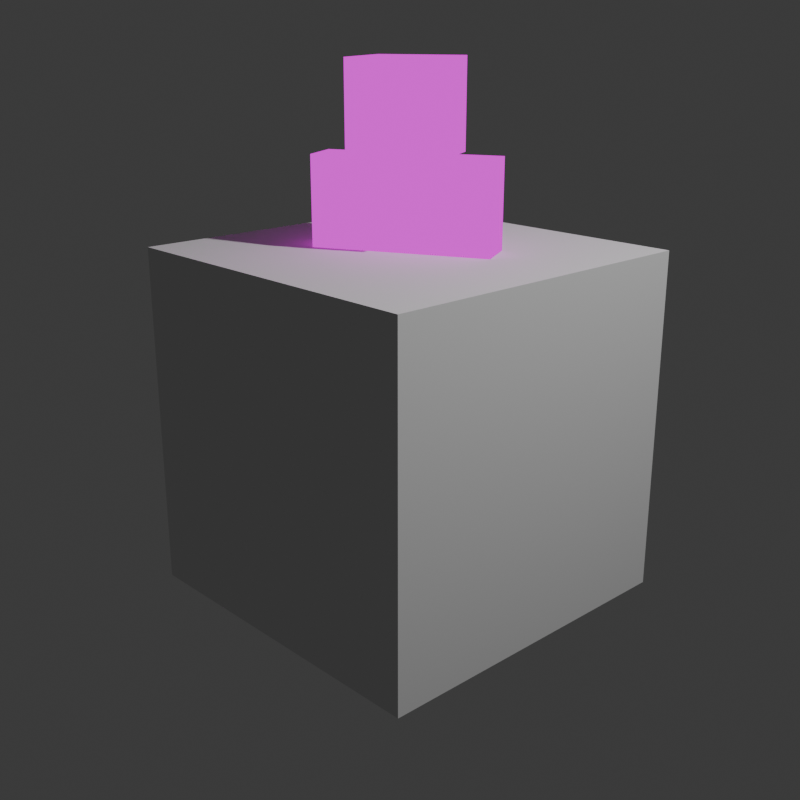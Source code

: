 # Source: scene.blend  (saved by Blender 5.1.29; exported with 4.5.12 LTS)
import bpy
from mathutils import Matrix  # noqa: F401  (used for matrix-valued properties, if any)

bpy.ops.wm.read_factory_settings(use_empty=True)
scene = bpy.context.scene
scene.name = 'Scene'

# ---- collections
col_collection = bpy.data.collections.new('Collection'); scene.collection.children.link(col_collection)
col_wgt = bpy.data.collections.new('WGT'); scene.collection.children.link(col_wgt)

# ---- images (referenced by path relative to the original .blend; pixels are not part of the script)
import os
ASSET_DIR = os.environ.get("B2B_ASSET_DIR", "")  # directory of the original .blend (textures are referenced by path, not embedded)
HERE = os.path.dirname(os.path.abspath(__file__))  # packed textures are extracted next to this script under _unpacked/

def load_image(name, relpath, width, height, colorspace="sRGB"):
    """Load a texture the original file referenced (path relative to the .blend, or extracted next to this script)."""
    p = next((c for c in (os.path.join(HERE, relpath), os.path.join(ASSET_DIR, relpath)) if relpath and os.path.exists(c)), "")
    if p:
        img = bpy.data.images.load(p, check_existing=True)
        img.name = name
    else:  # same state as the original file: an image datablock whose file is absent (Cycles renders it pink)
        img = bpy.data.images.new(name, width, height)
        img.source = "FILE"
        img.filepath = "//" + (relpath or name)
    img.colorspace_settings.name = colorspace
    return img
img_item_sword_taler = load_image('ITEM_SWORD_TALER', 'ITEM_SWORD_TALER.png', 1024, 1024, 'sRGB')
img_ch_0_steve = load_image('CH_0_Steve', 'tex/CH_0_Steve.png', 1024, 1024, 'sRGB')
img_ch_0_steve_f_png = load_image('ch_0_STEVE_F.png', 'tex/ch_0_STEVE_F.png', 1024, 1024, 'sRGB')

# ---- materials (node trees are filled in below, after node groups)
mat_item_sword_taler = bpy.data.materials.new('ITEM_SWORD_TALER')
mat_ch0_steve = bpy.data.materials.new('CH0_steve')
mat_ch0_steve_f = bpy.data.materials.new('CH0_steve_f')

# ---- node groups
ng_geometry_nodes = bpy.data.node_groups.new('Geometry Nodes', 'GeometryNodeTree')
_s = ng_geometry_nodes.interface.new_socket(name='Geometry', in_out='OUTPUT', socket_type='NodeSocketGeometry')
_s = ng_geometry_nodes.interface.new_socket(name='Geometry', in_out='INPUT', socket_type='NodeSocketGeometry')
ng_geometry_nodes.is_modifier = True
_N = ng_geometry_nodes.nodes; _L = ng_geometry_nodes.links
n0 = _N.new('NodeGroupInput'); n0.name = 'Group Input'; n0.location = (-340, 0)
n1 = _N.new('NodeGroupOutput'); n1.name = 'Group Output'; n1.location = (200, 0)
n2 = _N.new('ShaderNodeValue'); n2.name = 'Value'; n2.location = (-218, 133)
n2.label = 'origional'
n2.outputs[0].default_value = 0.0
n3 = _N.new('ShaderNodeValue'); n3.name = 'Value.001'; n3.location = (-223, 67)
n3.label = 'origional'
n3.outputs[0].default_value = 0.0
_L.new(n0.outputs[0], n1.inputs[0])
n1.is_active_output = True

# ---- material node trees
mat_item_sword_taler.use_nodes = True; mat_item_sword_taler.node_tree.nodes.clear()
_N = mat_item_sword_taler.node_tree.nodes; _L = mat_item_sword_taler.node_tree.links
n0 = _N.new('ShaderNodeBsdfPrincipled'); n0.name = 'Principled BSDF'; n0.location = (-80, 120)
n0.inputs[1].default_value = 1.0
n1 = _N.new('ShaderNodeOutputMaterial'); n1.name = 'Material Output'; n1.location = (200, 100)
n2 = _N.new('ShaderNodeTexImage'); n2.name = 'Image Texture'; n2.location = (-385, 118)
n2.image = img_item_sword_taler
n2.interpolation = 'Closest'
_L.new(n0.outputs[0], n1.inputs[0])
_L.new(n2.outputs[1], n0.inputs[4])
_L.new(n2.outputs[0], n0.inputs[0])
n1.is_active_output = True
mat_ch0_steve.use_nodes = True; mat_ch0_steve.node_tree.nodes.clear()
_N = mat_ch0_steve.node_tree.nodes; _L = mat_ch0_steve.node_tree.links
n0 = _N.new('ShaderNodeBsdfPrincipled'); n0.name = 'Principled BSDF'; n0.location = (-200, 100)
n1 = _N.new('ShaderNodeOutputMaterial'); n1.name = 'Material Output'; n1.location = (200, 100)
n2 = _N.new('ShaderNodeTexImage'); n2.name = 'Image Texture'; n2.location = (-562, 111)
n2.image = img_ch_0_steve
n2.interpolation = 'Closest'
_L.new(n2.outputs[0], n1.inputs[0])
n1.is_active_output = True
mat_ch0_steve_f.use_nodes = True; mat_ch0_steve_f.node_tree.nodes.clear()
_N = mat_ch0_steve_f.node_tree.nodes; _L = mat_ch0_steve_f.node_tree.links
n0 = _N.new('ShaderNodeOutputMaterial'); n0.name = 'Material Output'; n0.location = (200, 100)
n1 = _N.new('ShaderNodeTexImage'); n1.name = 'Image Texture'; n1.location = (-482, 104)
n1.image = img_ch_0_steve_f_png
n1.interpolation = 'Closest'
_L.new(n1.outputs[0], n0.inputs[0])
n0.is_active_output = True

# ---- world
world_world = bpy.data.worlds.new('World'); scene.world = world_world
world_world.use_nodes = True; world_world.node_tree.nodes.clear()
_N = world_world.node_tree.nodes; _L = world_world.node_tree.links
n0 = _N.new('ShaderNodeOutputWorld'); n0.name = 'World Output'; n0.location = (200, 100)
n1 = _N.new('ShaderNodeBackground'); n1.name = 'Background'; n1.location = (-200, 100)
n1.inputs[0].default_value = (0.05088, 0.05088, 0.05088, 1.0)
_L.new(n1.outputs[0], n0.inputs[0])
n0.is_active_output = True
world_world.color = (0.05088, 0.05088, 0.05088)
world_world.sun_shadow_jitter_overblur = 0.0

# ---- cameras
cam_camera = bpy.data.cameras.new('Camera')
cam_camera.clip_end = 100.0
cam_camera.ortho_scale = 7.314

# ---- lights
light_light = bpy.data.lights.new('Light', 'POINT')
light_light.energy = 1000.0
light_light.shadow_soft_size = 0.1

# ---- meshes
me_plane_026 = bpy.data.meshes.new('Plane.026')
me_plane_026.from_pydata([(-1.0, -1.0, 0.0), (1.0, -1.0, 0.0), (-1.0, 1.0, 0.0), (1.0, 1.0, 0.0), (1.0, 1.0, 4.657e-10), (-1.0, 1.0, 4.657e-10), (1.0, 2.716, 5.122e-08), (-1.0, 2.716, 5.122e-08)], [], [(0, 1, 3, 2), (7, 5, 4, 6)])
_uv = me_plane_026.uv_layers.new(name='UVMap')
_uv.uv.foreach_set('vector', [0.0, 0.0, 1.0, 0.0, 1.0, 1.0, 0.0, 1.0, 0.0, 0.5625, 0.0, 1.0, 1.0, 1.0, 1.0, 0.5625])
me_plane_026.materials.append(mat_item_sword_taler)
me_plane_026.update()
me_steve_02___default_0_001 = bpy.data.meshes.new('Steve_02 - Default_0.001')
me_steve_02___default_0_001.from_pydata([(-0.2925, -0.1463, 0.8776), (-0.2925, 0.1463, 0.8776), (0.2925, 0.1463, 0.8776), (0.2925, -0.1463, 0.8776), (-0.2925, -0.1463, 1.755), (0.2925, -0.1463, 1.755), (0.2925, 0.1463, 1.755), (-0.2925, 0.1463, 1.755), (-0.2925, -0.2925, 1.755), (-0.2925, 0.2925, 1.755), (0.2925, 0.2925, 1.755), (0.2925, -0.2925, 1.755), (-0.2925, -0.2925, 2.34), (0.2925, -0.2925, 2.34), (0.2925, 0.2925, 2.34), (-0.2925, 0.2925, 2.34), (0.2925, -0.1463, 0.8776), (0.2925, 0.1463, 0.8776), (0.5851, 0.1463, 0.8776), (0.5851, -0.1463, 0.8776), (0.2925, -0.1463, 1.755), (0.5851, -0.1463, 1.755), (0.5851, 0.1463, 1.755), (0.2925, 0.1463, 1.755), (-0.5851, -0.1463, 0.8776), (-0.5851, 0.1463, 0.8776), (-0.2925, 0.1463, 0.8776), (-0.2925, -0.1463, 0.8776), (-0.5851, -0.1463, 1.755), (-0.2925, -0.1463, 1.755), (-0.2925, 0.1463, 1.755), (-0.5851, 0.1463, 1.755), (1.395e-07, -0.1463, -5.009e-08), (1.395e-07, 0.1463, -8.94e-08), (0.2925, 0.1463, -8.94e-08), (0.2925, -0.1463, -5.009e-08), (1.395e-07, -0.1463, 0.8776), (0.2925, -0.1463, 0.8776), (0.2925, 0.1463, 0.8776), (1.395e-07, 0.1463, 0.8776), (-0.2925, -0.1463, -5.009e-08), (-0.2925, 0.1463, -8.94e-08), (1.395e-07, 0.1463, -8.94e-08), (1.395e-07, -0.1463, -5.009e-08), (-0.2925, -0.1463, 0.8776), (1.395e-07, -0.1463, 0.8776), (1.395e-07, 0.1463, 0.8776), (-0.2925, 0.1463, 0.8776), (1.49e-07, 0.2925, 1.755), (1.49e-07, -0.2925, 1.755), (1.49e-07, -0.2925, 2.34), (1.49e-07, 0.2925, 2.34), (-0.2925, 0.2925, 2.048), (0.2925, 0.2925, 2.048), (-0.2925, -0.2925, 2.048), (0.2925, -0.2925, 2.048), (1.49e-07, -0.2925, 2.048), (1.49e-07, 0.2925, 2.048), (1.49e-07, -0.2925, 1.902), (1.49e-07, 0.2925, 1.902), (-0.2925, 0.2925, 1.902), (0.2925, 0.2925, 1.902), (-0.2925, -0.2925, 1.902), (0.2925, -0.2925, 1.902), (-0.2925, 0.2925, 1.975), (0.2925, 0.2925, 1.975), (-0.2925, -0.2925, 1.975), (0.2925, -0.2925, 1.975), (1.49e-07, -0.2925, 1.975), (1.49e-07, 0.2925, 1.975), (0.1463, 0.2925, 1.755), (0.1463, -0.2925, 1.755), (0.1463, -0.2925, 2.34), (0.1463, 0.2925, 2.34), (0.1463, -0.2925, 2.048), (0.1463, 0.2925, 2.048), (0.1463, -0.2925, 1.902), (0.1463, 0.2925, 1.902), (0.1463, 0.2925, 1.975), (0.1463, -0.2925, 1.975), (0.07314, 0.2925, 2.34), (0.07314, 0.2925, 2.048), (0.07314, 0.2925, 1.902), (0.07314, 0.2925, 1.975), (0.07314, 0.2925, 1.755), (0.07314, -0.2925, 1.755), (0.07314, -0.2925, 2.34), (0.07314, -0.2925, 2.048), (0.07314, -0.2925, 1.902), (0.07314, -0.2925, 1.975), (-0.1463, 0.2925, 2.34), (-0.1463, 0.2925, 1.755), (-0.1463, -0.2925, 1.755), (-0.1463, -0.2925, 2.34), (-0.1463, 0.2925, 2.048), (-0.1463, -0.2925, 2.048), (-0.1463, 0.2925, 1.902), (-0.1463, -0.2925, 1.902), (-0.1463, -0.2925, 1.975), (-0.1463, 0.2925, 1.975), (-0.07314, 0.2925, 1.755), (-0.07314, -0.2925, 1.755), (-0.07314, -0.2925, 2.34), (-0.07314, -0.2925, 2.048), (-0.07314, -0.2925, 1.902), (-0.07314, -0.2925, 1.975), (-0.07314, 0.2925, 2.34), (-0.07314, 0.2925, 2.048), (-0.07314, 0.2925, 1.902), (-0.07314, 0.2925, 1.975), (-0.2194, 0.2925, 2.34), (-0.2194, 0.2925, 2.048), (-0.2194, 0.2925, 1.902), (-0.2194, 0.2925, 1.975), (-0.2194, 0.2925, 1.755), (-0.2194, -0.2925, 1.755), (-0.2194, -0.2925, 2.34), (-0.2194, -0.2925, 2.048), (-0.2194, -0.2925, 1.902), (-0.2194, -0.2925, 1.975), (1.49e-07, -0.2925, 1.828), (1.49e-07, 0.2925, 1.828), (-0.2925, 0.2925, 1.828), (0.2925, 0.2925, 1.828), (-0.2925, -0.2925, 1.828), (0.2925, -0.2925, 1.828), (0.1463, -0.2925, 1.828), (0.1463, 0.2925, 1.828), (0.07314, 0.2925, 1.828), (0.07314, -0.2925, 1.828), (-0.1463, 0.2925, 1.828), (-0.1463, -0.2925, 1.828), (-0.07314, -0.2925, 1.828), (-0.07314, 0.2925, 1.828), (-0.2194, 0.2925, 1.828), (-0.2194, -0.2925, 1.828), (0.2194, 0.2925, 1.755), (0.2194, -0.2925, 1.755), (0.2194, -0.2925, 2.34), (0.2194, -0.2925, 2.048), (0.2194, -0.2925, 1.902), (0.2194, -0.2925, 1.975), (0.2194, 0.2925, 2.34), (0.2194, 0.2925, 2.048), (0.2194, 0.2925, 1.902), (0.2194, 0.2925, 1.975), (0.2194, -0.2925, 1.828), (0.2194, 0.2925, 1.828), (0.1463, -0.295, 2.048), (0.1463, -0.295, 1.975), (0.07314, -0.295, 1.975), (0.07314, -0.295, 2.048), (1.49e-07, 0.2925, 2.194), (1.49e-07, -0.2925, 2.194), (0.2925, -0.2925, 2.194), (-0.2925, -0.2925, 2.194), (0.2925, 0.2925, 2.194), (-0.2925, 0.2925, 2.194), (0.2194, -0.295, 2.048), (0.2194, -0.295, 1.975), (0.1463, 0.2925, 2.194), (0.1463, -0.2925, 2.194), (0.07314, 0.2925, 2.194), (0.07314, -0.2925, 2.194), (-0.1463, -0.2925, 2.194), (-0.1463, 0.2925, 2.194), (-0.07314, -0.2925, 2.194), (-0.07314, 0.2925, 2.194), (-0.2194, 0.2925, 2.194), (-0.2194, -0.2925, 2.194), (0.2194, -0.2925, 2.194), (0.2194, 0.2925, 2.194), (-0.2925, 0.2925, 2.267), (0.2925, 0.2925, 2.267), (-0.2925, -0.2925, 2.267), (0.2925, -0.2925, 2.267), (0.1463, 0.2925, 2.267), (1.49e-07, 0.2925, 2.267), (1.49e-07, -0.2925, 2.267), (0.1463, -0.2925, 2.267), (0.07314, 0.2925, 2.267), (0.07314, -0.2925, 2.267), (-0.1463, -0.2925, 2.267), (-0.1463, 0.2925, 2.267), (-0.07314, -0.2925, 2.267), (-0.07314, 0.2925, 2.267), (-0.2194, 0.2925, 2.267), (-0.2194, -0.2925, 2.267), (0.2194, -0.2925, 2.267), (0.2194, 0.2925, 2.267), (1.49e-07, -0.1422, 2.048), (0.1463, -0.1422, 2.048), (0.07314, -0.1422, 2.048), (-0.1463, -0.1422, 2.048), (-0.07314, -0.1422, 2.048), (-0.2194, -0.1422, 2.048), (0.2194, -0.1422, 2.048), (1.49e-07, -0.1422, 2.194), (0.1463, -0.1422, 2.194), (0.07314, -0.1422, 2.194), (-0.1463, -0.1422, 2.194), (-0.07314, -0.1422, 2.194), (-0.2194, -0.1422, 2.194), (0.2194, -0.1422, 2.194), (-0.07314, -0.2973, 1.828), (0.07314, -0.2973, 1.828), (1.565e-07, -0.2973, 1.828), (-0.1463, -0.2973, 1.828), (0.1463, -0.2973, 1.828), (0.1463, -0.2973, 2.048), (0.1463, -0.2973, 1.975), (0.07314, -0.2973, 2.048), (0.07314, -0.2973, 1.975), (1.49e-07, -0.1422, 2.121), (0.1463, -0.1422, 2.121), (0.07314, -0.1422, 2.121), (-0.1463, -0.1422, 2.121), (-0.07314, -0.1422, 2.121), (-0.2194, -0.1422, 2.121), (0.2194, -0.1422, 2.121), (-0.1463, -0.2973, 1.755), (-0.07314, -0.2973, 1.755), (1.565e-07, -0.2973, 1.755), (0.07314, -0.2973, 1.755), (0.1463, -0.2973, 1.755), (1.49e-07, -0.08321, 2.141), (0.1463, -0.08321, 2.141), (0.07314, -0.08321, 2.141), (-0.1463, -0.08321, 2.141), (-0.07314, -0.08321, 2.141), (-0.2194, -0.08321, 2.141), (0.2194, -0.08321, 2.141), (-0.2194, -0.08321, 2.068), (-0.1463, -0.08321, 2.068), (-0.07314, -0.08321, 2.068), (1.49e-07, -0.08321, 2.068), (0.07314, -0.08321, 2.068), (0.1463, -0.08321, 2.068), (0.2194, -0.08321, 2.068), (0.07314, -0.2973, 1.902), (0.1463, -0.2973, 1.902), (-0.07314, -0.2973, 1.902), (-0.1463, -0.2973, 1.902), (0.1463, -0.295, 2.048), (0.07314, -0.295, 2.048), (0.2194, -0.295, 2.048), (0.1463, -0.295, 2.121), (0.07314, -0.295, 2.121), (0.2194, -0.295, 2.121), (-0.1463, -0.295, 2.048), (-0.1463, -0.295, 1.975), (-0.07314, -0.295, 1.975), (-0.07314, -0.295, 2.048), (-0.2194, -0.295, 2.048), (-0.2194, -0.295, 1.975), (-0.1463, -0.2973, 2.048), (-0.1463, -0.2973, 1.975), (-0.07314, -0.2973, 2.048), (-0.07314, -0.2973, 1.975), (-0.1463, -0.2973, 2.048), (-0.07314, -0.2973, 2.048), (-0.2194, -0.2973, 2.048), (-0.1463, -0.2973, 2.121), (-0.07314, -0.2973, 2.121), (-0.2194, -0.2973, 2.121)], [], [(30, 31, 28, 29), (34, 35, 32, 33), (110, 15, 12, 116), (22, 21, 19, 18), (6, 7, 4, 5), (123, 125, 11, 10), (147, 123, 10, 136), (135, 124, 8, 115), (29, 28, 24, 27), (6, 5, 3, 2), (5, 4, 0, 3), (20, 23, 17, 16), (7, 6, 2, 1), (21, 20, 16, 19), (36, 39, 33, 32), (124, 122, 9, 8), (22, 23, 20, 21), (30, 29, 27, 26), (42, 43, 40, 41), (18, 19, 16, 17), (46, 47, 44, 45), (38, 39, 36, 37), (4, 7, 1, 0), (114, 115, 8, 9), (2, 3, 0, 1), (38, 37, 35, 34), (28, 31, 25, 24), (37, 36, 32, 35), (46, 45, 43, 42), (23, 22, 18, 17), (26, 27, 24, 25), (31, 30, 26, 25), (44, 47, 41, 40), (45, 44, 40, 43), (39, 38, 34, 33), (47, 46, 42, 41), (84, 85, 49, 48), (129, 120, 49, 85), (133, 121, 48, 100), (80, 51, 50, 86), (167, 152, 57, 107), (163, 153, 56, 87), (155, 157, 52, 54), (169, 155, 54, 117), (171, 156, 53, 143), (156, 154, 55, 53), (109, 69, 59, 108), (89, 68, 58, 88), (66, 64, 60, 62), (119, 66, 62, 118), (145, 65, 61, 144), (65, 67, 63, 61), (53, 55, 67, 65), (143, 53, 65, 145), (117, 54, 66, 119), (54, 52, 64, 66), (87, 56, 68, 89), (107, 57, 69, 109), (139, 74, 79, 141), (81, 75, 78, 83), (83, 78, 77, 82), (141, 79, 76, 140), (162, 160, 75, 81), (170, 161, 74, 139), (142, 73, 72, 138), (146, 126, 71, 137), (136, 137, 71, 70), (128, 127, 70, 84), (121, 128, 84, 48), (152, 162, 81, 57), (69, 83, 82, 59), (57, 81, 83, 69), (74, 87, 89, 79), (79, 89, 88, 76), (161, 163, 87, 74), (73, 80, 86, 72), (126, 129, 85, 71), (70, 71, 85, 84), (111, 94, 99, 113), (103, 95, 98, 105), (105, 98, 97, 104), (113, 99, 96, 112), (166, 164, 95, 103), (168, 165, 94, 111), (134, 130, 91, 114), (100, 101, 92, 91), (132, 131, 92, 101), (106, 90, 93, 102), (51, 106, 102, 50), (120, 132, 101, 49), (48, 49, 101, 100), (153, 166, 103, 56), (68, 105, 104, 58), (56, 103, 105, 68), (94, 107, 109, 99), (99, 109, 108, 96), (165, 167, 107, 94), (130, 133, 100, 91), (122, 134, 114, 9), (157, 168, 111, 52), (64, 113, 112, 60), (52, 111, 113, 64), (95, 117, 119, 98), (98, 119, 118, 97), (164, 169, 117, 95), (91, 92, 115, 114), (131, 135, 115, 92), (90, 110, 116, 93), (97, 118, 135, 131), (60, 112, 134, 122), (96, 108, 133, 130), (58, 104, 132, 120), (104, 97, 131, 132), (112, 96, 130, 134), (76, 88, 129, 126), (59, 82, 128, 121), (82, 77, 127, 128), (140, 76, 126, 146), (108, 59, 121, 133), (88, 58, 120, 129), (62, 60, 122, 124), (118, 62, 124, 135), (144, 61, 123, 147), (61, 63, 125, 123), (77, 144, 147, 127), (63, 140, 146, 125), (10, 11, 137, 136), (125, 146, 137, 11), (14, 142, 138, 13), (154, 170, 139, 55), (67, 141, 140, 63), (55, 139, 141, 67), (75, 143, 145, 78), (78, 145, 144, 77), (160, 171, 143, 75), (127, 147, 136, 70), (158, 148, 149, 159), (149, 148, 151, 150), (176, 189, 171, 160), (175, 188, 170, 154), (182, 187, 169, 164), (172, 186, 168, 157), (183, 185, 167, 165), (178, 184, 166, 153), (186, 183, 165, 168), (184, 182, 164, 166), (179, 181, 163, 161), (177, 180, 162, 152), (188, 179, 161, 170), (180, 176, 160, 162), (173, 175, 154, 156), (189, 173, 156, 171), (187, 174, 155, 169), (174, 172, 157, 155), (181, 178, 153, 163), (185, 177, 152, 167), (106, 51, 177, 185), (86, 50, 178, 181), (12, 15, 172, 174), (116, 12, 174, 187), (142, 14, 173, 189), (14, 13, 175, 173), (80, 73, 176, 180), (138, 72, 179, 188), (51, 80, 180, 177), (72, 86, 181, 179), (102, 93, 182, 184), (110, 90, 183, 186), (50, 102, 184, 178), (90, 106, 185, 183), (15, 110, 186, 172), (93, 116, 187, 182), (13, 138, 188, 175), (73, 142, 189, 176), (215, 213, 190, 192), (219, 214, 191, 196), (214, 215, 192, 191), (217, 216, 193, 194), (213, 217, 194, 190), (216, 218, 195, 193), (204, 207, 220, 221), (205, 206, 222, 223), (208, 205, 223, 224), (206, 204, 221, 222), (209, 211, 212, 210), (200, 202, 218, 216), (197, 201, 217, 213), (201, 200, 216, 217), (198, 199, 215, 214), (203, 198, 214, 219), (199, 197, 213, 215), (228, 230, 232, 233), (225, 229, 234, 235), (229, 228, 233, 234), (226, 227, 236, 237), (231, 226, 237, 238), (227, 225, 235, 236), (205, 208, 240, 239), (207, 204, 241, 242), (246, 247, 244, 243), (248, 246, 243, 245), (253, 254, 250, 249), (250, 251, 252, 249), (255, 256, 258, 257), (262, 264, 261, 259), (263, 262, 259, 260)])
me_steve_02___default_0_001.polygons.foreach_set('material_index', [0, 0, 0, 0, 0, 0, 0, 0, 0, 0, 0, 0, 0, 0, 0, 0, 0, 0, 0, 0, 0, 0, 0, 0, 0, 0, 0, 0, 0, 0, 0, 0, 0, 0, 0, 0, 0, 0, 0, 0, 0, 0, 0, 0, 0, 0, 0, 0, 0, 0, 0, 0, 0, 0, 0, 0, 0, 0, 0, 0, 0, 0, 0, 0, 0, 0, 0, 0, 0, 0, 0, 0, 0, 0, 0, 0, 0, 0, 0, 0, 0, 0, 0, 0, 0, 0, 0, 0, 0, 0, 0, 0, 0, 0, 0, 0, 0, 0, 0, 0, 0, 0, 0, 0, 0, 0, 0, 0, 0, 0, 0, 0, 0, 0, 0, 0, 0, 0, 0, 0, 0, 0, 0, 0, 0, 0, 0, 0, 0, 0, 0, 0, 0, 0, 0, 0, 1, 1, 0, 0, 0, 0, 0, 0, 0, 0, 0, 0, 0, 0, 0, 0, 0, 0, 0, 0, 0, 0, 0, 0, 0, 0, 0, 0, 0, 0, 0, 0, 0, 0, 0, 0, 0, 0, 0, 0, 0, 0, 0, 0, 1, 1, 1, 1, 1, 0, 0, 0, 0, 0, 0, 0, 0, 0, 0, 0, 0, 1, 1, 1, 1, 1, 1, 1, 1, 1])
_uv = me_steve_02___default_0_001.uv_layers.new(name='UVMap')
_uv.uv.foreach_set('vector', [0.625, 0.25, 0.5625, 0.25, 0.5625, 0.1875, 0.625, 0.1875, 0.4375, 0.25, 0.4375, 0.1875, 0.375, 0.1875, 0.375, 0.25, 0.1406, 1.0, 0.125, 1.0, 0.125, 0.875, 0.1406, 0.875, 0.8125, 0.6875, 0.75, 0.6875, 0.75, 0.5, 0.8125, 0.5, 0.4375, 0.75, 0.3125, 0.75, 0.3125, 0.6875, 0.4375, 0.6875, 0.375, 0.7656, 0.25, 0.7656, 0.25, 0.75, 0.375, 0.75, 0.3906, 0.7656, 0.375, 0.7656, 0.375, 0.75, 0.3906, 0.75, 0.1406, 0.7656, 0.125, 0.7656, 0.125, 0.75, 0.1406, 0.75, 0.625, 0.1875, 0.5625, 0.1875, 0.5625, 0.0, 0.625, 0.0, 0.5, 0.6875, 0.4375, 0.6875, 0.4375, 0.5, 0.5, 0.5, 0.4375, 0.6875, 0.3125, 0.6875, 0.3125, 0.5, 0.4375, 0.5, 0.6875, 0.6875, 0.625, 0.6875, 0.625, 0.5, 0.6875, 0.5, 0.625, 0.6875, 0.5, 0.6875, 0.5, 0.5, 0.625, 0.5, 0.75, 0.6875, 0.6875, 0.6875, 0.6875, 0.5, 0.75, 0.5, 0.3125, 0.1875, 0.25, 0.1875, 0.25, 0.0, 0.3125, 0.0, 0.125, 0.7656, 0.0, 0.7656, 0.0, 0.75, 0.125, 0.75, 0.75, 0.75, 0.6875, 0.75, 0.6875, 0.6875, 0.75, 0.6875, 0.6875, 0.1875, 0.625, 0.1875, 0.625, 0.0, 0.6875, 0.0, 0.1875, 0.75, 0.1875, 0.6875, 0.125, 0.6875, 0.125, 0.75, 0.8125, 0.75, 0.8125, 0.6875, 0.75, 0.6875, 0.75, 0.75, 0.125, 0.75, 0.0625, 0.75, 0.0625, 0.6875, 0.125, 0.6875, 0.375, 0.25, 0.3125, 0.25, 0.3125, 0.1875, 0.375, 0.1875, 0.3125, 0.6875, 0.25, 0.6875, 0.25, 0.5, 0.3125, 0.5, 0.375, 0.9844, 0.25, 0.9844, 0.25, 1.0, 0.375, 1.0, 0.125, 0.625, 0.125, 0.6875, 0.25, 0.6875, 0.25, 0.625, 0.4375, 0.1875, 0.375, 0.1875, 0.375, 0.0, 0.4375, 0.0, 0.5625, 0.1875, 0.5, 0.1875, 0.5, 0.0, 0.5625, 0.0, 0.375, 0.1875, 0.3125, 0.1875, 0.3125, 0.0, 0.375, 0.0, 0.1875, 0.6875, 0.125, 0.6875, 0.125, 0.5, 0.1875, 0.5, 0.875, 0.6875, 0.8125, 0.6875, 0.8125, 0.5, 0.875, 0.5, 0.6875, 0.25, 0.6875, 0.1875, 0.625, 0.1875, 0.625, 0.25, 0.75, 0.1875, 0.6875, 0.1875, 0.6875, 0.0, 0.75, 0.0, 0.0625, 0.6875, 0.0, 0.6875, 0.0, 0.5, 0.0625, 0.5, 0.125, 0.6875, 0.0625, 0.6875, 0.0625, 0.5, 0.125, 0.5, 0.5, 0.1875, 0.4375, 0.1875, 0.4375, 0.0, 0.5, 0.0, 0.25, 0.6875, 0.1875, 0.6875, 0.1875, 0.5, 0.25, 0.5, 0.375, 0.9219, 0.25, 0.9219, 0.25, 0.9375, 0.375, 0.9375, 0.2031, 0.7656, 0.1875, 0.7656, 0.1875, 0.75, 0.2031, 0.75, 0.4531, 0.7656, 0.4375, 0.7656, 0.4375, 0.75, 0.4531, 0.75, 0.2031, 1.0, 0.1875, 1.0, 0.1875, 0.875, 0.2031, 0.875, 0.4531, 0.8438, 0.4375, 0.8438, 0.4375, 0.8125, 0.4531, 0.8125, 0.2031, 0.8438, 0.1875, 0.8438, 0.1875, 0.8125, 0.2031, 0.8125, 0.125, 0.8438, 0.0, 0.8438, 0.0, 0.8125, 0.125, 0.8125, 0.1406, 0.8438, 0.125, 0.8438, 0.125, 0.8125, 0.1406, 0.8125, 0.3906, 0.8438, 0.375, 0.8438, 0.375, 0.8125, 0.3906, 0.8125, 0.375, 0.8438, 0.25, 0.8438, 0.25, 0.8125, 0.375, 0.8125, 0.4531, 0.7969, 0.4375, 0.7969, 0.4375, 0.7812, 0.4531, 0.7812, 0.2031, 0.7969, 0.1875, 0.7969, 0.1875, 0.7812, 0.2031, 0.7812, 0.125, 0.7969, 0.0, 0.7969, 0.0, 0.7812, 0.125, 0.7812, 0.1406, 0.7969, 0.125, 0.7969, 0.125, 0.7812, 0.1406, 0.7812, 0.3906, 0.7969, 0.375, 0.7969, 0.375, 0.7812, 0.3906, 0.7812, 0.375, 0.7969, 0.25, 0.7969, 0.25, 0.7812, 0.375, 0.7812, 0.375, 0.8125, 0.25, 0.8125, 0.25, 0.7969, 0.375, 0.7969, 0.3906, 0.8125, 0.375, 0.8125, 0.375, 0.7969, 0.3906, 0.7969, 0.1406, 0.8125, 0.125, 0.8125, 0.125, 0.7969, 0.1406, 0.7969, 0.125, 0.8125, 0.0, 0.8125, 0.0, 0.7969, 0.125, 0.7969, 0.2031, 0.8125, 0.1875, 0.8125, 0.1875, 0.7969, 0.2031, 0.7969, 0.4531, 0.8125, 0.4375, 0.8125, 0.4375, 0.7969, 0.4531, 0.7969, 0.2344, 0.8125, 0.2188, 0.8125, 0.2188, 0.7969, 0.2344, 0.7969, 0.4219, 0.8125, 0.4062, 0.8125, 0.4062, 0.7969, 0.4219, 0.7969, 0.4219, 0.7969, 0.4062, 0.7969, 0.4062, 0.7812, 0.4219, 0.7812, 0.2344, 0.7969, 0.2188, 0.7969, 0.2188, 0.7812, 0.2344, 0.7812, 0.4219, 0.8438, 0.4062, 0.8438, 0.4062, 0.8125, 0.4219, 0.8125, 0.2344, 0.8438, 0.2188, 0.8438, 0.2188, 0.8125, 0.2344, 0.8125, 0.2344, 1.0, 0.2188, 1.0, 0.2188, 0.875, 0.2344, 0.875, 0.2344, 0.7656, 0.2188, 0.7656, 0.2188, 0.75, 0.2344, 0.75, 0.375, 0.8906, 0.25, 0.8906, 0.25, 0.9062, 0.375, 0.9062, 0.4219, 0.7656, 0.4062, 0.7656, 0.4062, 0.75, 0.4219, 0.75, 0.4375, 0.7656, 0.4219, 0.7656, 0.4219, 0.75, 0.4375, 0.75, 0.4375, 0.8438, 0.4219, 0.8438, 0.4219, 0.8125, 0.4375, 0.8125, 0.4375, 0.7969, 0.4219, 0.7969, 0.4219, 0.7812, 0.4375, 0.7812, 0.4375, 0.8125, 0.4219, 0.8125, 0.4219, 0.7969, 0.4375, 0.7969, 0.2188, 0.8125, 0.2031, 0.8125, 0.2031, 0.7969, 0.2188, 0.7969, 0.2188, 0.7969, 0.2031, 0.7969, 0.2031, 0.7812, 0.2188, 0.7812, 0.2188, 0.8438, 0.2031, 0.8438, 0.2031, 0.8125, 0.2188, 0.8125, 0.2188, 1.0, 0.2031, 1.0, 0.2031, 0.875, 0.2188, 0.875, 0.2188, 0.7656, 0.2031, 0.7656, 0.2031, 0.75, 0.2188, 0.75, 0.375, 0.9062, 0.25, 0.9062, 0.25, 0.9219, 0.375, 0.9219, 0.4844, 0.8125, 0.4688, 0.8125, 0.4688, 0.7969, 0.4844, 0.7969, 0.1719, 0.8125, 0.1562, 0.8125, 0.1562, 0.7969, 0.1719, 0.7969, 0.1719, 0.7969, 0.1562, 0.7969, 0.1562, 0.7812, 0.1719, 0.7812, 0.4844, 0.7969, 0.4688, 0.7969, 0.4688, 0.7812, 0.4844, 0.7812, 0.1719, 0.8438, 0.1562, 0.8438, 0.1562, 0.8125, 0.1719, 0.8125, 0.4844, 0.8438, 0.4688, 0.8438, 0.4688, 0.8125, 0.4844, 0.8125, 0.4844, 0.7656, 0.4688, 0.7656, 0.4688, 0.75, 0.4844, 0.75, 0.375, 0.9531, 0.25, 0.9531, 0.25, 0.9688, 0.375, 0.9688, 0.1719, 0.7656, 0.1562, 0.7656, 0.1562, 0.75, 0.1719, 0.75, 0.1719, 1.0, 0.1562, 1.0, 0.1562, 0.875, 0.1719, 0.875, 0.1875, 1.0, 0.1719, 1.0, 0.1719, 0.875, 0.1875, 0.875, 0.1875, 0.7656, 0.1719, 0.7656, 0.1719, 0.75, 0.1875, 0.75, 0.375, 0.9375, 0.25, 0.9375, 0.25, 0.9531, 0.375, 0.9531, 0.1875, 0.8438, 0.1719, 0.8438, 0.1719, 0.8125, 0.1875, 0.8125, 0.1875, 0.7969, 0.1719, 0.7969, 0.1719, 0.7812, 0.1875, 0.7812, 0.1875, 0.8125, 0.1719, 0.8125, 0.1719, 0.7969, 0.1875, 0.7969, 0.4688, 0.8125, 0.4531, 0.8125, 0.4531, 0.7969, 0.4688, 0.7969, 0.4688, 0.7969, 0.4531, 0.7969, 0.4531, 0.7812, 0.4688, 0.7812, 0.4688, 0.8438, 0.4531, 0.8438, 0.4531, 0.8125, 0.4688, 0.8125, 0.4688, 0.7656, 0.4531, 0.7656, 0.4531, 0.75, 0.4688, 0.75, 0.5, 0.7656, 0.4844, 0.7656, 0.4844, 0.75, 0.5, 0.75, 0.5, 0.8438, 0.4844, 0.8438, 0.4844, 0.8125, 0.5, 0.8125, 0.5, 0.7969, 0.4844, 0.7969, 0.4844, 0.7812, 0.5, 0.7812, 0.5, 0.8125, 0.4844, 0.8125, 0.4844, 0.7969, 0.5, 0.7969, 0.1562, 0.8125, 0.1406, 0.8125, 0.1406, 0.7969, 0.1562, 0.7969, 0.1562, 0.7969, 0.1406, 0.7969, 0.1406, 0.7812, 0.1562, 0.7812, 0.1562, 0.8438, 0.1406, 0.8438, 0.1406, 0.8125, 0.1562, 0.8125, 0.375, 0.9688, 0.25, 0.9688, 0.25, 0.9844, 0.375, 0.9844, 0.1562, 0.7656, 0.1406, 0.7656, 0.1406, 0.75, 0.1562, 0.75, 0.1562, 1.0, 0.1406, 1.0, 0.1406, 0.875, 0.1562, 0.875, 0.1562, 0.7812, 0.1406, 0.7812, 0.1406, 0.7656, 0.1562, 0.7656, 0.5, 0.7812, 0.4844, 0.7812, 0.4844, 0.7656, 0.5, 0.7656, 0.4688, 0.7812, 0.4531, 0.7812, 0.4531, 0.7656, 0.4688, 0.7656, 0.1875, 0.7812, 0.1719, 0.7812, 0.1719, 0.7656, 0.1875, 0.7656, 0.1719, 0.7812, 0.1562, 0.7812, 0.1562, 0.7656, 0.1719, 0.7656, 0.4844, 0.7812, 0.4688, 0.7812, 0.4688, 0.7656, 0.4844, 0.7656, 0.2188, 0.7812, 0.2031, 0.7812, 0.2031, 0.7656, 0.2188, 0.7656, 0.4375, 0.7812, 0.4219, 0.7812, 0.4219, 0.7656, 0.4375, 0.7656, 0.4219, 0.7812, 0.4062, 0.7812, 0.4062, 0.7656, 0.4219, 0.7656, 0.2344, 0.7812, 0.2188, 0.7812, 0.2188, 0.7656, 0.2344, 0.7656, 0.4531, 0.7812, 0.4375, 0.7812, 0.4375, 0.7656, 0.4531, 0.7656, 0.2031, 0.7812, 0.1875, 0.7812, 0.1875, 0.7656, 0.2031, 0.7656, 0.125, 0.7812, 0.0, 0.7812, 0.0, 0.7656, 0.125, 0.7656, 0.1406, 0.7812, 0.125, 0.7812, 0.125, 0.7656, 0.1406, 0.7656, 0.3906, 0.7812, 0.375, 0.7812, 0.375, 0.7656, 0.3906, 0.7656, 0.375, 0.7812, 0.25, 0.7812, 0.25, 0.7656, 0.375, 0.7656, 0.4062, 0.7812, 0.3906, 0.7812, 0.3906, 0.7656, 0.4062, 0.7656, 0.25, 0.7812, 0.2344, 0.7812, 0.2344, 0.7656, 0.25, 0.7656, 0.375, 0.875, 0.25, 0.875, 0.25, 0.8906, 0.375, 0.8906, 0.25, 0.7656, 0.2344, 0.7656, 0.2344, 0.75, 0.25, 0.75, 0.25, 1.0, 0.2344, 1.0, 0.2344, 0.875, 0.25, 0.875, 0.25, 0.8438, 0.2344, 0.8438, 0.2344, 0.8125, 0.25, 0.8125, 0.25, 0.7969, 0.2344, 0.7969, 0.2344, 0.7812, 0.25, 0.7812, 0.25, 0.8125, 0.2344, 0.8125, 0.2344, 0.7969, 0.25, 0.7969, 0.4062, 0.8125, 0.3906, 0.8125, 0.3906, 0.7969, 0.4062, 0.7969, 0.4062, 0.7969, 0.3906, 0.7969, 0.3906, 0.7812, 0.4062, 0.7812, 0.4062, 0.8438, 0.3906, 0.8438, 0.3906, 0.8125, 0.4062, 0.8125, 0.4062, 0.7656, 0.3906, 0.7656, 0.3906, 0.75, 0.4062, 0.75, 0.2344, 0.7969, 0.2188, 0.7969, 0.2188, 0.8125, 0.2344, 0.8125, 0.2188, 0.8125, 0.2188, 0.7969, 0.2188, 0.7969, 0.2188, 0.8125, 0.4062, 0.8594, 0.3906, 0.8594, 0.3906, 0.8438, 0.4062, 0.8438, 0.25, 0.8594, 0.2344, 0.8594, 0.2344, 0.8438, 0.25, 0.8438, 0.1562, 0.8594, 0.1406, 0.8594, 0.1406, 0.8438, 0.1562, 0.8438, 0.5, 0.8594, 0.4844, 0.8594, 0.4844, 0.8438, 0.5, 0.8438, 0.4688, 0.8594, 0.4531, 0.8594, 0.4531, 0.8438, 0.4688, 0.8438, 0.1875, 0.8594, 0.1719, 0.8594, 0.1719, 0.8438, 0.1875, 0.8438, 0.4844, 0.8594, 0.4688, 0.8594, 0.4688, 0.8438, 0.4844, 0.8438, 0.1719, 0.8594, 0.1562, 0.8594, 0.1562, 0.8438, 0.1719, 0.8438, 0.2188, 0.8594, 0.2031, 0.8594, 0.2031, 0.8438, 0.2188, 0.8438, 0.4375, 0.8594, 0.4219, 0.8594, 0.4219, 0.8438, 0.4375, 0.8438, 0.2344, 0.8594, 0.2188, 0.8594, 0.2188, 0.8438, 0.2344, 0.8438, 0.4219, 0.8594, 0.4062, 0.8594, 0.4062, 0.8438, 0.4219, 0.8438, 0.375, 0.8594, 0.25, 0.8594, 0.25, 0.8438, 0.375, 0.8438, 0.3906, 0.8594, 0.375, 0.8594, 0.375, 0.8438, 0.3906, 0.8438, 0.1406, 0.8594, 0.125, 0.8594, 0.125, 0.8438, 0.1406, 0.8438, 0.125, 0.8594, 0.0, 0.8594, 0.0, 0.8438, 0.125, 0.8438, 0.2031, 0.8594, 0.1875, 0.8594, 0.1875, 0.8438, 0.2031, 0.8438, 0.4531, 0.8594, 0.4375, 0.8594, 0.4375, 0.8438, 0.4531, 0.8438, 0.4531, 0.875, 0.4375, 0.875, 0.4375, 0.8594, 0.4531, 0.8594, 0.2031, 0.875, 0.1875, 0.875, 0.1875, 0.8594, 0.2031, 0.8594, 0.125, 0.875, 0.0, 0.875, 0.0, 0.8594, 0.125, 0.8594, 0.1406, 0.875, 0.125, 0.875, 0.125, 0.8594, 0.1406, 0.8594, 0.3906, 0.875, 0.375, 0.875, 0.375, 0.8594, 0.3906, 0.8594, 0.375, 0.875, 0.25, 0.875, 0.25, 0.8594, 0.375, 0.8594, 0.4219, 0.875, 0.4062, 0.875, 0.4062, 0.8594, 0.4219, 0.8594, 0.2344, 0.875, 0.2188, 0.875, 0.2188, 0.8594, 0.2344, 0.8594, 0.4375, 0.875, 0.4219, 0.875, 0.4219, 0.8594, 0.4375, 0.8594, 0.2188, 0.875, 0.2031, 0.875, 0.2031, 0.8594, 0.2188, 0.8594, 0.1719, 0.875, 0.1562, 0.875, 0.1562, 0.8594, 0.1719, 0.8594, 0.4844, 0.875, 0.4688, 0.875, 0.4688, 0.8594, 0.4844, 0.8594, 0.1875, 0.875, 0.1719, 0.875, 0.1719, 0.8594, 0.1875, 0.8594, 0.4688, 0.875, 0.4531, 0.875, 0.4531, 0.8594, 0.4688, 0.8594, 0.5, 0.875, 0.4844, 0.875, 0.4844, 0.8594, 0.5, 0.8594, 0.1562, 0.875, 0.1406, 0.875, 0.1406, 0.8594, 0.1562, 0.8594, 0.25, 0.875, 0.2344, 0.875, 0.2344, 0.8594, 0.25, 0.8594, 0.4062, 0.875, 0.3906, 0.875, 0.3906, 0.8594, 0.4062, 0.8594, 0.2031, 0.1719, 0.1875, 0.1719, 0.1875, 0.1875, 0.2031, 0.1875, 0.2344, 0.1719, 0.2188, 0.1719, 0.2188, 0.1875, 0.2344, 0.1875, 0.2188, 0.1719, 0.2031, 0.1719, 0.2031, 0.1875, 0.2188, 0.1875, 0.1719, 0.1719, 0.1562, 0.1719, 0.1562, 0.1875, 0.1719, 0.1875, 0.1875, 0.1719, 0.1719, 0.1719, 0.1719, 0.1875, 0.1875, 0.1875, 0.1562, 0.1719, 0.1406, 0.1719, 0.1406, 0.1875, 0.1562, 0.1875, 0.1719, 0.7656, 0.1562, 0.7656, 0.1562, 0.75, 0.1719, 0.75, 0.2031, 0.7656, 0.1875, 0.7656, 0.1875, 0.75, 0.2031, 0.75, 0.2188, 0.7656, 0.2031, 0.7656, 0.2031, 0.75, 0.2188, 0.75, 0.1875, 0.7656, 0.1719, 0.7656, 0.1719, 0.75, 0.1875, 0.75, 0.2188, 0.7969, 0.2031, 0.7969, 0.2031, 0.8125, 0.2188, 0.8125, 0.1562, 0.1562, 0.1406, 0.1562, 0.1406, 0.1719, 0.1562, 0.1719, 0.1875, 0.1562, 0.1719, 0.1562, 0.1719, 0.1719, 0.1875, 0.1719, 0.1719, 0.1562, 0.1562, 0.1562, 0.1562, 0.1719, 0.1719, 0.1719, 0.2188, 0.1562, 0.2031, 0.1562, 0.2031, 0.1719, 0.2188, 0.1719, 0.2344, 0.1562, 0.2188, 0.1562, 0.2188, 0.1719, 0.2344, 0.1719, 0.2031, 0.1562, 0.1875, 0.1562, 0.1875, 0.1719, 0.2031, 0.1719, 0.1562, 0.1406, 0.1406, 0.1406, 0.1406, 0.1562, 0.1562, 0.1562, 0.1875, 0.1406, 0.1719, 0.1406, 0.1719, 0.1562, 0.1875, 0.1562, 0.1719, 0.1406, 0.1562, 0.1406, 0.1562, 0.1562, 0.1719, 0.1562, 0.2188, 0.1406, 0.2031, 0.1406, 0.2031, 0.1562, 0.2188, 0.1562, 0.2344, 0.1406, 0.2188, 0.1406, 0.2188, 0.1562, 0.2344, 0.1562, 0.2031, 0.1406, 0.1875, 0.1406, 0.1875, 0.1562, 0.2031, 0.1562, 0.2031, 0.7656, 0.2188, 0.7656, 0.2188, 0.7812, 0.2031, 0.7812, 0.1562, 0.7656, 0.1719, 0.7656, 0.1719, 0.7812, 0.1562, 0.7812, 0.2188, 0.8438, 0.2031, 0.8438, 0.2031, 0.8594, 0.2188, 0.8594, 0.2344, 0.8438, 0.2188, 0.8438, 0.2188, 0.8594, 0.2344, 0.8594, 0.2188, 0.7969, 0.2188, 0.8125, 0.2344, 0.8125, 0.2344, 0.7969, 0.2344, 0.8125, 0.2188, 0.8125, 0.2188, 0.7969, 0.2344, 0.7969, 0.1562, 0.7969, 0.1562, 0.8125, 0.1719, 0.8125, 0.1719, 0.7969, 0.1562, 0.8438, 0.1406, 0.8438, 0.1406, 0.8594, 0.1562, 0.8594, 0.1719, 0.8438, 0.1562, 0.8438, 0.1562, 0.8594, 0.1719, 0.8594])
me_steve_02___default_0_001.materials.append(mat_ch0_steve)
me_steve_02___default_0_001.materials.append(mat_ch0_steve_f)
me_steve_02___default_0_001.update()
me_steve_02___default_0_001.normals_split_custom_set([tuple(v) for v in zip(*[iter([0.0, 0.0, 1.0, 0.0, 0.0, 1.0, 0.0, 0.0, 1.0, 0.0, 0.0, 1.0, 0.0, -1.344e-07, -1.0, 0.0, -1.344e-07, -1.0, 0.0, -1.344e-07, -1.0, 0.0, -1.344e-07, -1.0, 0.0, 0.0, 1.0, 0.0, 0.0, 1.0, 0.0, 0.0, 1.0, 0.0, 0.0, 1.0, 1.0, 0.0, 0.0, 1.0, 0.0, 0.0, 1.0, 0.0, 0.0, 1.0, 0.0, 0.0, 0.0, 0.0, 1.0, 0.0, 0.0, 1.0, 0.0, 0.0, 1.0, 0.0, 0.0, 1.0, 1.0, 0.0, 0.0, 1.0, 0.0, 0.0, 1.0, 0.0, 0.0, 1.0, 0.0, 0.0, 0.0, 1.0, 0.0, 0.0, 1.0, 0.0, 0.0, 1.0, 0.0, 0.0, 1.0, 0.0, 0.0, -1.0, 0.0, 0.0, -1.0, 0.0, 0.0, -1.0, 0.0, 0.0, -1.0, 0.0, 0.0, -1.0, 1.451e-07, 0.0, -1.0, 1.451e-07, 0.0, -1.0, 1.451e-07, 0.0, -1.0, 1.451e-07, 1.0, 0.0, 0.0, 1.0, 0.0, 0.0, 1.0, 0.0, 0.0, 1.0, 0.0, 0.0, 0.0, -1.0, 1.306e-07, 0.0, -1.0, 1.306e-07, 0.0, -1.0, 1.306e-07, 0.0, -1.0, 1.306e-07, -1.0, 0.0, 0.0, -1.0, 0.0, 0.0, -1.0, 0.0, 0.0, -1.0, 0.0, 0.0, 0.0, 1.0, -1.451e-07, 0.0, 1.0, -1.451e-07, 0.0, 1.0, -1.451e-07, 0.0, 1.0, -1.451e-07, 0.0, -1.0, 1.306e-07, 0.0, -1.0, 1.306e-07, 0.0, -1.0, 1.306e-07, 0.0, -1.0, 1.306e-07, -1.0, -2.136e-14, 0.0, -1.0, -2.136e-14, 0.0, -1.0, -2.136e-14, 0.0, -1.0, -2.136e-14, 0.0, -1.0, 0.0, 0.0, -1.0, 0.0, 0.0, -1.0, 0.0, 0.0, -1.0, 0.0, 0.0, 0.0, 0.0, 1.0, 0.0, 0.0, 1.0, 0.0, 0.0, 1.0, 0.0, 0.0, 1.0, 1.0, 0.0, 0.0, 1.0, 0.0, 0.0, 1.0, 0.0, 0.0, 1.0, 0.0, 0.0, 0.0, -1.344e-07, -1.0, 0.0, -1.344e-07, -1.0, 0.0, -1.344e-07, -1.0, 0.0, -1.344e-07, -1.0, 0.0, 0.0, -1.0, 0.0, 0.0, -1.0, 0.0, 0.0, -1.0, 0.0, 0.0, -1.0, 0.0, 0.0, 1.0, 0.0, 0.0, 1.0, 0.0, 0.0, 1.0, 0.0, 0.0, 1.0, 0.0, 0.0, 1.0, 0.0, 0.0, 1.0, 0.0, 0.0, 1.0, 0.0, 0.0, 1.0, -1.0, 0.0, 0.0, -1.0, 0.0, 0.0, -1.0, 0.0, 0.0, -1.0, 0.0, 0.0, 0.0, 0.0, -1.0, 0.0, 0.0, -1.0, 0.0, 0.0, -1.0, 0.0, 0.0, -1.0, 0.0, 0.0, -1.0, 0.0, 0.0, -1.0, 0.0, 0.0, -1.0, 0.0, 0.0, -1.0, 1.0, 4.479e-08, 0.0, 1.0, 4.479e-08, 0.0, 1.0, 4.479e-08, 0.0, 1.0, 4.479e-08, 0.0, -1.0, 0.0, 0.0, -1.0, 0.0, 0.0, -1.0, 0.0, 0.0, -1.0, 0.0, 0.0, -1.384e-14, -1.0, 1.306e-07, -1.384e-14, -1.0, 1.306e-07, -1.384e-14, -1.0, 1.306e-07, -1.384e-14, -1.0, 1.306e-07, 1.0, 2.136e-14, 0.0, 1.0, 2.136e-14, 0.0, 1.0, 2.136e-14, 0.0, 1.0, 2.136e-14, 0.0, 0.0, 1.0, -1.451e-07, 0.0, 1.0, -1.451e-07, 0.0, 1.0, -1.451e-07, 0.0, 1.0, -1.451e-07, 0.0, 0.0, -1.0, 0.0, 0.0, -1.0, 0.0, 0.0, -1.0, 0.0, 0.0, -1.0, 0.0, 1.0, -1.306e-07, 0.0, 1.0, -1.306e-07, 0.0, 1.0, -1.306e-07, 0.0, 1.0, -1.306e-07, -1.0, 4.479e-08, 0.0, -1.0, 4.479e-08, 0.0, -1.0, 4.479e-08, 0.0, -1.0, 4.479e-08, 0.0, 0.0, -1.0, 1.306e-07, 0.0, -1.0, 1.306e-07, 0.0, -1.0, 1.306e-07, 0.0, -1.0, 1.306e-07, 1.384e-14, 1.0, -1.451e-07, 1.384e-14, 1.0, -1.451e-07, 1.384e-14, 1.0, -1.451e-07, 1.384e-14, 1.0, -1.451e-07, 0.0, 1.0, -1.451e-07, 0.0, 1.0, -1.451e-07, 0.0, 1.0, -1.451e-07, 0.0, 1.0, -1.451e-07, 0.0, 0.0, -1.0, 0.0, 0.0, -1.0, 0.0, 0.0, -1.0, 0.0, 0.0, -1.0, 0.0, -1.0, 0.0, 0.0, -1.0, 0.0, 0.0, -1.0, 0.0, 0.0, -1.0, 0.0, 0.0, 1.0, 0.0, 0.0, 1.0, 0.0, 0.0, 1.0, 0.0, 0.0, 1.0, 0.0, 0.0, 0.0, 1.0, 0.0, 0.0, 1.0, 0.0, 0.0, 1.0, 0.0, 0.0, 1.0, 0.0, 1.0, -1.741e-07, 0.0, 1.0, -1.741e-07, 0.0, 1.0, -1.741e-07, 0.0, 1.0, -1.741e-07, 0.0, -1.0, 0.0, 0.0, -1.0, 0.0, 0.0, -1.0, 0.0, 0.0, -1.0, 0.0, -1.0, 0.0, 0.0, -1.0, 0.0, 0.0, -1.0, 0.0, 0.0, -1.0, 0.0, 0.0, 0.0, -1.0, 0.0, 0.0, -1.0, 0.0, 0.0, -1.0, 0.0, 0.0, -1.0, 0.0, 0.0, 1.0, -1.741e-07, 0.0, 1.0, -1.741e-07, 0.0, 1.0, -1.741e-07, 0.0, 1.0, -1.741e-07, 1.0, 0.0, 0.0, 1.0, 0.0, 0.0, 1.0, 0.0, 0.0, 1.0, 0.0, 0.0, 0.0, 1.0, -6.965e-07, 0.0, 1.0, -6.965e-07, 0.0, 1.0, -6.965e-07, 0.0, 1.0, -6.965e-07, 0.0, -1.0, 3.482e-07, 0.0, -1.0, 3.482e-07, 0.0, -1.0, 3.482e-07, 0.0, -1.0, 3.482e-07, -1.0, 0.0, 0.0, -1.0, 0.0, 0.0, -1.0, 0.0, 0.0, -1.0, 0.0, 0.0, 0.0, -1.0, 3.482e-07, 0.0, -1.0, 3.482e-07, 0.0, -1.0, 3.482e-07, 0.0, -1.0, 3.482e-07, 0.0, 1.0, -3.482e-07, 0.0, 1.0, -3.482e-07, 0.0, 1.0, -3.482e-07, 0.0, 1.0, -3.482e-07, 1.0, 0.0, 0.0, 1.0, 0.0, 0.0, 1.0, 0.0, 0.0, 1.0, 0.0, 0.0, 1.0, 0.0, 0.0, 1.0, 0.0, 0.0, 1.0, 0.0, 0.0, 1.0, 0.0, 0.0, 0.0, 1.0, 0.0, 0.0, 1.0, 0.0, 0.0, 1.0, 0.0, 0.0, 1.0, 0.0, 0.0, -1.0, 0.0, 0.0, -1.0, 0.0, 0.0, -1.0, 0.0, 0.0, -1.0, 0.0, -1.0, 0.0, 0.0, -1.0, 0.0, 0.0, -1.0, 0.0, 0.0, -1.0, 0.0, 0.0, 0.0, -1.0, 0.0, 0.0, -1.0, 0.0, 0.0, -1.0, 0.0, 0.0, -1.0, 0.0, 0.0, 1.0, 0.0, 0.0, 1.0, 0.0, 0.0, 1.0, 0.0, 0.0, 1.0, 0.0, 0.0, -1.0, 0.0, 0.0, -1.0, 0.0, 0.0, -1.0, 0.0, 0.0, -1.0, 0.0, 0.0, 1.0, 0.0, 0.0, 1.0, 0.0, 0.0, 1.0, 0.0, 0.0, 1.0, 0.0, 0.0, 1.0, -6.965e-07, 0.0, 1.0, -6.965e-07, 0.0, 1.0, -6.965e-07, 0.0, 1.0, -6.965e-07, 0.0, -1.0, 3.482e-07, 0.0, -1.0, 3.482e-07, 0.0, -1.0, 3.482e-07, 0.0, -1.0, 3.482e-07, 0.0, 1.0, -1.741e-07, 0.0, 1.0, -1.741e-07, 0.0, 1.0, -1.741e-07, 0.0, 1.0, -1.741e-07, 0.0, -1.0, 0.0, 0.0, -1.0, 0.0, 0.0, -1.0, 0.0, 0.0, -1.0, 0.0, 0.0, 0.0, 1.0, 0.0, 0.0, 1.0, 0.0, 0.0, 1.0, 0.0, 0.0, 1.0, 0.0, -1.0, 0.0, 0.0, -1.0, 0.0, 0.0, -1.0, 0.0, 0.0, -1.0, 0.0, 0.0, 0.0, -1.0, 0.0, 0.0, -1.0, 0.0, 0.0, -1.0, 0.0, 0.0, -1.0, 0.0, 1.0, 0.0, 0.0, 1.0, 0.0, 0.0, 1.0, 0.0, 0.0, 1.0, 0.0, 0.0, 1.0, 0.0, 0.0, 1.0, 0.0, 0.0, 1.0, 0.0, 0.0, 1.0, 0.0, 0.0, 1.0, -1.741e-07, 0.0, 1.0, -1.741e-07, 0.0, 1.0, -1.741e-07, 0.0, 1.0, -1.741e-07, 0.0, 1.0, -6.965e-07, 0.0, 1.0, -6.965e-07, 0.0, 1.0, -6.965e-07, 0.0, 1.0, -6.965e-07, 0.0, 1.0, 0.0, 0.0, 1.0, 0.0, 0.0, 1.0, 0.0, 0.0, 1.0, 0.0, 0.0, -1.0, 0.0, 0.0, -1.0, 0.0, 0.0, -1.0, 0.0, 0.0, -1.0, 0.0, 0.0, -1.0, 3.482e-07, 0.0, -1.0, 3.482e-07, 0.0, -1.0, 3.482e-07, 0.0, -1.0, 3.482e-07, 0.0, -1.0, 0.0, 0.0, -1.0, 0.0, 0.0, -1.0, 0.0, 0.0, -1.0, 0.0, 0.0, 0.0, 1.0, 0.0, 0.0, 1.0, 0.0, 0.0, 1.0, 0.0, 0.0, 1.0, 0.0, -1.0, 0.0, 0.0, -1.0, 0.0, 0.0, -1.0, 0.0, 0.0, -1.0, 0.0, 0.0, 0.0, -1.0, 0.0, 0.0, -1.0, 0.0, 0.0, -1.0, 0.0, 0.0, -1.0, 0.0, 1.0, 0.0, 0.0, 1.0, 0.0, 0.0, 1.0, 0.0, 0.0, 1.0, 0.0, 0.0, -1.0, 0.0, 0.0, -1.0, 0.0, 0.0, -1.0, 0.0, 0.0, -1.0, 0.0, 0.0, -1.0, 3.482e-07, 0.0, -1.0, 3.482e-07, 0.0, -1.0, 3.482e-07, 0.0, -1.0, 3.482e-07, 0.0, 1.0, -3.482e-07, 0.0, 1.0, -3.482e-07, 0.0, 1.0, -3.482e-07, 0.0, 1.0, -3.482e-07, 0.0, -1.0, 0.0, 0.0, -1.0, 0.0, 0.0, -1.0, 0.0, 0.0, -1.0, 0.0, 0.0, 1.0, -3.482e-07, 0.0, 1.0, -3.482e-07, 0.0, 1.0, -3.482e-07, 0.0, 1.0, -3.482e-07, 0.0, 1.0, 0.0, 0.0, 1.0, 0.0, 0.0, 1.0, 0.0, 0.0, 1.0, 0.0, 0.0, 0.0, -1.0, 0.0, 0.0, -1.0, 0.0, 0.0, -1.0, 0.0, 0.0, -1.0, 0.0, -1.0, 0.0, 0.0, -1.0, 0.0, 0.0, -1.0, 0.0, 0.0, -1.0, 0.0, 0.0, 0.0, 1.0, 0.0, 0.0, 1.0, 0.0, 0.0, 1.0, 0.0, 0.0, 1.0, 0.0, 0.0, 1.0, 0.0, 0.0, 1.0, 0.0, 0.0, 1.0, 0.0, 0.0, 1.0, 0.0, -1.0, 0.0, 0.0, -1.0, 0.0, 0.0, -1.0, 0.0, 0.0, -1.0, 0.0, 0.0, 0.0, -1.0, 0.0, 0.0, -1.0, 0.0, 0.0, -1.0, 0.0, 0.0, -1.0, 0.0, -1.0, 0.0, 0.0, -1.0, 0.0, 0.0, -1.0, 0.0, 0.0, -1.0, 0.0, 0.0, -1.0, 3.482e-07, 0.0, -1.0, 3.482e-07, 0.0, -1.0, 3.482e-07, 0.0, -1.0, 3.482e-07, 0.0, -1.0, 0.0, 0.0, -1.0, 0.0, 0.0, -1.0, 0.0, 0.0, -1.0, 0.0, 0.0, 1.0, 0.0, 0.0, 1.0, 0.0, 0.0, 1.0, 0.0, 0.0, 1.0, 0.0, 0.0, 1.0, -6.965e-07, 0.0, 1.0, -6.965e-07, 0.0, 1.0, -6.965e-07, 0.0, 1.0, -6.965e-07, 0.0, 1.0, -1.741e-07, 0.0, 1.0, -1.741e-07, 0.0, 1.0, -1.741e-07, 0.0, 1.0, -1.741e-07, 0.0, 1.0, 0.0, 0.0, 1.0, 0.0, 0.0, 1.0, 0.0, 0.0, 1.0, 0.0, 0.0, 1.0, 0.0, 0.0, 1.0, 0.0, 0.0, 1.0, 0.0, 0.0, 1.0, 0.0, 0.0, 1.0, -1.741e-07, 0.0, 1.0, -1.741e-07, 0.0, 1.0, -1.741e-07, 0.0, 1.0, -1.741e-07, 0.0, 1.0, -3.482e-07, 0.0, 1.0, -3.482e-07, 0.0, 1.0, -3.482e-07, 0.0, 1.0, -3.482e-07, 0.0, 1.0, 0.0, 0.0, 1.0, 0.0, 0.0, 1.0, 0.0, 0.0, 1.0, 0.0, 0.0, -1.0, 0.0, 0.0, -1.0, 0.0, 0.0, -1.0, 0.0, 0.0, -1.0, 0.0, 0.0, -1.0, 3.482e-07, 0.0, -1.0, 3.482e-07, 0.0, -1.0, 3.482e-07, 0.0, -1.0, 3.482e-07, 0.0, -1.0, 0.0, 0.0, -1.0, 0.0, 0.0, -1.0, 0.0, 0.0, -1.0, 0.0, 0.0, 0.0, -1.0, 0.0, 0.0, -1.0, 0.0, 0.0, -1.0, 0.0, 0.0, -1.0, 0.0, -1.0, 0.0, 0.0, -1.0, 0.0, 0.0, -1.0, 0.0, 0.0, -1.0, 0.0, 0.0, 0.0, 1.0, 0.0, 0.0, 1.0, 0.0, 0.0, 1.0, 0.0, 0.0, 1.0, 0.0, -1.0, 3.482e-07, 0.0, -1.0, 3.482e-07, 0.0, -1.0, 3.482e-07, 0.0, -1.0, 3.482e-07, 0.0, 1.0, -6.965e-07, 0.0, 1.0, -6.965e-07, 0.0, 1.0, -6.965e-07, 0.0, 1.0, -6.965e-07, 0.0, 1.0, -3.482e-07, 0.0, 1.0, -3.482e-07, 0.0, 1.0, -3.482e-07, 0.0, 1.0, -3.482e-07, 0.0, -1.0, 3.482e-07, 0.0, -1.0, 3.482e-07, 0.0, -1.0, 3.482e-07, 0.0, -1.0, 3.482e-07, 0.0, -1.0, 3.482e-07, 0.0, -1.0, 3.482e-07, 0.0, -1.0, 3.482e-07, 0.0, -1.0, 3.482e-07, 0.0, 1.0, -3.482e-07, 0.0, 1.0, -3.482e-07, 0.0, 1.0, -3.482e-07, 0.0, 1.0, -3.482e-07, 0.0, -1.0, 3.482e-07, 0.0, -1.0, 3.482e-07, 0.0, -1.0, 3.482e-07, 0.0, -1.0, 3.482e-07, 0.0, 1.0, -3.482e-07, 0.0, 1.0, -3.482e-07, 0.0, 1.0, -3.482e-07, 0.0, 1.0, -3.482e-07, 0.0, 1.0, -3.482e-07, 0.0, 1.0, -3.482e-07, 0.0, 1.0, -3.482e-07, 0.0, 1.0, -3.482e-07, 0.0, -1.0, 3.482e-07, 0.0, -1.0, 3.482e-07, 0.0, -1.0, 3.482e-07, 0.0, -1.0, 3.482e-07, 0.0, 1.0, -3.482e-07, 0.0, 1.0, -3.482e-07, 0.0, 1.0, -3.482e-07, 0.0, 1.0, -3.482e-07, 0.0, -1.0, 3.482e-07, 0.0, -1.0, 3.482e-07, 0.0, -1.0, 3.482e-07, 0.0, -1.0, 3.482e-07, -1.0, 0.0, 0.0, -1.0, 0.0, 0.0, -1.0, 0.0, 0.0, -1.0, 0.0, 0.0, 0.0, -1.0, 3.482e-07, 0.0, -1.0, 3.482e-07, 0.0, -1.0, 3.482e-07, 0.0, -1.0, 3.482e-07, 0.0, 1.0, -6.965e-07, 0.0, 1.0, -6.965e-07, 0.0, 1.0, -6.965e-07, 0.0, 1.0, -6.965e-07, 1.0, 0.0, 0.0, 1.0, 0.0, 0.0, 1.0, 0.0, 0.0, 1.0, 0.0, 0.0, 0.0, 1.0, -3.482e-07, 0.0, 1.0, -3.482e-07, 0.0, 1.0, -3.482e-07, 0.0, 1.0, -3.482e-07, 0.0, -1.0, 3.482e-07, 0.0, -1.0, 3.482e-07, 0.0, -1.0, 3.482e-07, 0.0, -1.0, 3.482e-07, 0.0, 0.0, -1.0, 0.0, 0.0, -1.0, 0.0, 0.0, -1.0, 0.0, 0.0, -1.0, 0.0, -1.0, 0.0, 0.0, -1.0, 0.0, 0.0, -1.0, 0.0, 0.0, -1.0, 0.0, 0.0, 0.0, 1.0, 0.0, 0.0, 1.0, 0.0, 0.0, 1.0, 0.0, 0.0, 1.0, 0.0, -1.0, 0.0, 0.0, -1.0, 0.0, 0.0, -1.0, 0.0, 0.0, -1.0, 0.0, 0.0, -1.0, 3.482e-07, 0.0, -1.0, 3.482e-07, 0.0, -1.0, 3.482e-07, 0.0, -1.0, 3.482e-07, 0.0, -1.0, 0.0, 0.0, -1.0, 0.0, 0.0, -1.0, 0.0, 0.0, -1.0, 0.0, 0.0, 1.0, 0.0, 0.0, 1.0, 0.0, 0.0, 1.0, 0.0, 0.0, 1.0, 0.0, 0.0, 1.0, -3.482e-07, 0.0, 1.0, -3.482e-07, 0.0, 1.0, -3.482e-07, 0.0, 1.0, -3.482e-07, 0.0, 1.0, -3.482e-07, 0.0, 1.0, -3.482e-07, 0.0, 1.0, -3.482e-07, 0.0, 1.0, -3.482e-07, 0.0, 1.0, 0.0, 0.0, 1.0, 0.0, 0.0, 1.0, 0.0, 0.0, 1.0, 0.0, 0.0, -1.0, 0.0, 0.0, -1.0, 0.0, 0.0, -1.0, 0.0, 0.0, -1.0, 0.0, 0.0, -1.0, 0.0, 0.0, -1.0, 0.0, 0.0, -1.0, 0.0, 0.0, -1.0, 0.0, 0.0, 1.0, -3.482e-07, 0.0, 1.0, -3.482e-07, 0.0, 1.0, -3.482e-07, 0.0, 1.0, -3.482e-07, 0.0, -1.0, 0.0, 0.0, -1.0, 0.0, 0.0, -1.0, 0.0, 0.0, -1.0, 0.0, 0.0, -1.0, 0.0, 0.0, -1.0, 0.0, 0.0, -1.0, 0.0, 0.0, -1.0, 0.0, 0.0, 1.0, -3.482e-07, 0.0, 1.0, -3.482e-07, 0.0, 1.0, -3.482e-07, 0.0, 1.0, -3.482e-07, 0.0, 1.0, -3.482e-07, 0.0, 1.0, -3.482e-07, 0.0, 1.0, -3.482e-07, 0.0, 1.0, -3.482e-07, 0.0, -1.0, 0.0, 0.0, -1.0, 0.0, 0.0, -1.0, 0.0, 0.0, -1.0, 0.0, 0.0, 1.0, -3.482e-07, 0.0, 1.0, -3.482e-07, 0.0, 1.0, -3.482e-07, 0.0, 1.0, -3.482e-07, 0.0, -1.0, 0.0, 0.0, -1.0, 0.0, 0.0, -1.0, 0.0, 0.0, -1.0, 0.0, 0.0, -1.0, 0.0, 0.0, -1.0, 0.0, 0.0, -1.0, 0.0, 0.0, -1.0, 0.0, 0.0, 1.0, -3.482e-07, 0.0, 1.0, -3.482e-07, 0.0, 1.0, -3.482e-07, 0.0, 1.0, -3.482e-07, 0.0, -1.0, 0.0, 0.0, -1.0, 0.0, 0.0, -1.0, 0.0, 0.0, -1.0, 0.0, 0.0, 1.0, -3.482e-07, 0.0, 1.0, -3.482e-07, 0.0, 1.0, -3.482e-07, 0.0, 1.0, -3.482e-07, 1.0, 0.0, 0.0, 1.0, 0.0, 0.0, 1.0, 0.0, 0.0, 1.0, 0.0, 0.0, 0.0, 1.0, -3.482e-07, 0.0, 1.0, -3.482e-07, 0.0, 1.0, -3.482e-07, 0.0, 1.0, -3.482e-07, 0.0, -1.0, 0.0, 0.0, -1.0, 0.0, 0.0, -1.0, 0.0, 0.0, -1.0, 0.0, -1.0, 0.0, 0.0, -1.0, 0.0, 0.0, -1.0, 0.0, 0.0, -1.0, 0.0, 0.0, 0.0, -1.0, 0.0, 0.0, -1.0, 0.0, 0.0, -1.0, 0.0, 0.0, -1.0, 0.0, 0.0, 1.0, -3.482e-07, 0.0, 1.0, -3.482e-07, 0.0, 1.0, -3.482e-07, 0.0, 1.0, -3.482e-07, 0.0, 1.0, 0.0, 0.0, 1.0, 0.0, 0.0, 1.0, 0.0, 0.0, 1.0, 0.0, 0.0, -1.0, 3.482e-07, 0.0, -1.0, 3.482e-07, 0.0, -1.0, 3.482e-07, 0.0, -1.0, 3.482e-07, -1.0, 0.0, 0.0, -1.0, 0.0, 0.0, -1.0, 0.0, 0.0, -1.0, 0.0, 0.0, 0.0, -1.0, 3.482e-07, 0.0, -1.0, 3.482e-07, 0.0, -1.0, 3.482e-07, 0.0, -1.0, 3.482e-07, 0.0, 1.0, 0.0, 0.0, 1.0, 0.0, 0.0, 1.0, 0.0, 0.0, 1.0, 0.0, 1.0, 0.0, 0.0, 1.0, 0.0, 0.0, 1.0, 0.0, 0.0, 1.0, 0.0, 0.0, 0.0, 1.0, 0.0, 0.0, 1.0, 0.0, 0.0, 1.0, 0.0, 0.0, 1.0, 0.0, 0.0, -1.0, 3.482e-07, 0.0, -1.0, 3.482e-07, 0.0, -1.0, 3.482e-07, 0.0, -1.0, 3.482e-07, 0.0, 1.0, 0.0, 0.0, 1.0, 0.0, 0.0, 1.0, 0.0, 0.0, 1.0, 0.0, 0.0, -1.0, 3.482e-07, 0.0, -1.0, 3.482e-07, 0.0, -1.0, 3.482e-07, 0.0, -1.0, 3.482e-07, 0.0, -1.0, 3.482e-07, 0.0, -1.0, 3.482e-07, 0.0, -1.0, 3.482e-07, 0.0, -1.0, 3.482e-07, 0.0, 1.0, 0.0, 0.0, 1.0, 0.0, 0.0, 1.0, 0.0, 0.0, 1.0, 0.0, 0.0, -1.0, 3.482e-07, 0.0, -1.0, 3.482e-07, 0.0, -1.0, 3.482e-07, 0.0, -1.0, 3.482e-07, 0.0, 1.0, 0.0, 0.0, 1.0, 0.0, 0.0, 1.0, 0.0, 0.0, 1.0, 0.0, 0.0, 1.0, 0.0, 0.0, 1.0, 0.0, 0.0, 1.0, 0.0, 0.0, 1.0, 0.0, 0.0, -1.0, 3.482e-07, 0.0, -1.0, 3.482e-07, 0.0, -1.0, 3.482e-07, 0.0, -1.0, 3.482e-07, 0.0, -1.0, 3.482e-07, 0.0, -1.0, 3.482e-07, 0.0, -1.0, 3.482e-07, 0.0, -1.0, 3.482e-07, 0.0, 1.0, 0.0, 0.0, 1.0, 0.0, 0.0, 1.0, 0.0, 0.0, 1.0, 0.0, 0.0, -1.0, 0.0, 0.0, -1.0, 0.0, 0.0, -1.0, 0.0, 0.0, -1.0, 0.0, 0.0, -1.0, 0.0, 0.0, -1.0, 0.0, 0.0, -1.0, 0.0, 0.0, -1.0, 0.0, 0.0, -1.0, 0.0, 0.0, -1.0, 0.0, 0.0, -1.0, 0.0, 0.0, -1.0, 0.0, 0.0, -1.0, 0.0, 0.0, -1.0, 0.0, 0.0, -1.0, 0.0, 0.0, -1.0, 0.0, 0.0, -1.0, 0.0, 0.0, -1.0, 0.0, 0.0, -1.0, 0.0, 0.0, -1.0, 0.0, 0.0, -1.0, 0.0, 0.0, -1.0, 0.0, 0.0, -1.0, 0.0, 0.0, -1.0, 0.0, 0.0, -1.0, 0.0, 0.0, -1.0, 0.0, 0.0, -1.0, 0.0, 0.0, -1.0, 0.0, 0.0, -1.0, 0.0, 0.0, -1.0, 0.0, 0.0, -1.0, 0.0, 0.0, -1.0, 0.0, 0.0, -1.0, 0.0, 0.0, -1.0, 0.0, 0.0, -1.0, 0.0, 0.0, -1.0, 0.0, 0.0, -1.0, 0.0, 0.0, -1.0, 0.0, 0.0, -1.0, 0.0, 0.0, -1.0, 0.0, 0.0, -1.0, 0.0, 0.0, -1.0, 0.0, 0.0, -1.0, 0.0, 0.0, -1.0, 0.0, 0.0, -1.0, 0.0, 0.0, -1.0, 0.0, 0.0, -1.0, 0.0, 0.0, -1.0, 0.0, 0.0, -1.0, 0.0, 0.0, -1.0, 0.0, 0.0, -1.0, 0.0, 0.0, -1.0, 0.0, 0.0, -1.0, 0.0, 0.0, -1.0, 0.0, 0.0, -1.0, 0.0, 0.0, -1.0, 0.0, 0.0, -1.0, 0.0, 0.0, -1.0, 0.0, 0.0, -1.0, 0.0, 0.0, -1.0, 0.0, 0.0, -1.0, 0.0, 0.0, -1.0, 0.0, 0.0, -1.0, 0.0, 0.0, -1.0, 0.0, 0.0, -1.0, 0.0, 0.0, -1.0, 0.0, 0.0, -1.0, 0.0, 0.0, -1.0, 0.0, 0.0, -1.0, 0.0, 0.0, -1.0, 0.0, 0.0, -1.0, 0.0, 0.0, -1.0, 0.0, 0.0, -1.0, 0.0, 0.0, -1.0, 0.0, 0.0, -1.0, 0.0, 0.0, -1.0, 0.0, 0.0, -1.0, 0.0, 0.0, -1.0, 0.0, 0.0, -1.0, 0.0, 0.0, -1.0, 0.0, 0.0, -1.0, 0.0, 0.0, -1.0, 0.0, 0.0, -1.0, 0.0, 0.0, -1.0, 0.0, 0.0, -1.0, 0.0, 0.0, -1.0, 0.0, 0.0, -1.0, 0.0, 0.0, -1.0, 0.0, 0.0, -1.0, 0.0, 0.0, -1.0, 0.0, 0.0, -1.0, 0.0, 0.0, -1.0, 0.0, 0.0, -1.0, 0.0, 0.0, -1.0, 0.0, 0.0, -1.0, 0.0, 0.0, -1.0, 0.0, 0.0, -1.0, 0.0, 0.0, -1.0, 0.0, 0.0, -1.0, 0.0, 0.0, -1.0, 0.0, 0.0, -1.0, 0.0, 0.0, -1.0, 0.0, 0.0, -1.0, 0.0, 0.0, -1.0, 0.0, 0.0, -1.0, 0.0, 0.0, -1.0, 0.0, 0.0, -1.0, 0.0, 0.0, -1.0, 0.0, 0.0, -1.0, 0.0, 0.0, -1.0, 0.0, 0.0, -1.0, 0.0, 0.0, -1.0, 0.0, 0.0, -1.0, 0.0, 0.0, -1.0, 0.0, 0.0, -1.0, 0.0, 0.0, -1.0, 0.0, 0.0, -1.0, 0.0, 0.0, -1.0, 0.0, 0.0, -1.0, 0.0, 0.0, -1.0, 0.0, 0.0, -1.0, 0.0, 0.0, -1.0, 0.0, 0.0, -1.0, 0.0, 0.0, -1.0, 0.0, 0.0, -1.0, 0.0, 0.0, -1.0, 0.0, 0.0, -1.0, 0.0, 0.0, -1.0, 0.0])] * 3)])
me_cube = bpy.data.meshes.new('Cube')
me_cube.from_pydata([(-1.0, -1.0, -1.0), (-1.0, -1.0, 1.0), (-1.0, 1.0, -1.0), (-1.0, 1.0, 1.0), (1.0, -1.0, -1.0), (1.0, -1.0, 1.0), (1.0, 1.0, -1.0), (1.0, 1.0, 1.0)], [], [(0, 1, 3, 2), (2, 3, 7, 6), (6, 7, 5, 4), (4, 5, 1, 0), (2, 6, 4, 0), (7, 3, 1, 5)])
_uv = me_cube.uv_layers.new(name='UVMap')
_uv.uv.foreach_set('vector', [0.375, 0.0, 0.625, 0.0, 0.625, 0.25, 0.375, 0.25, 0.375, 0.25, 0.625, 0.25, 0.625, 0.5, 0.375, 0.5, 0.375, 0.5, 0.625, 0.5, 0.625, 0.75, 0.375, 0.75, 0.375, 0.75, 0.625, 0.75, 0.625, 1.0, 0.375, 1.0, 0.125, 0.5, 0.375, 0.5, 0.375, 0.75, 0.125, 0.75, 0.625, 0.5, 0.875, 0.5, 0.875, 0.75, 0.625, 0.75])
me_cube.update()
me_wgt_armature_master = bpy.data.meshes.new('WGT-Armature_Master')
me_wgt_armature_master.from_pydata([(-0.7572, -8.203e-08, 0.7572), (0.7572, -8.203e-08, 0.7572), (-0.7572, 1.31e-07, -0.7572), (0.7572, 1.31e-07, -0.7572), (-0.7277, 1.297e-07, -0.7277), (-0.7277, -8.074e-08, 0.7277), (0.7277, -8.074e-08, 0.7277), (0.7277, 1.297e-07, -0.7277), (0.7889, -6.801e-08, 0.4364), (0.7889, 6.801e-08, -0.4364), (0.821, 6.689e-08, -0.4108), (0.821, -6.689e-08, 0.4108), (-0.4364, -8.342e-08, 0.7889), (0.4364, -8.342e-08, 0.7889), (0.4108, -1.338e-07, 0.821), (-0.4108, -1.338e-07, 0.821), (-0.7889, 6.801e-08, -0.4364), (-0.7889, -6.801e-08, 0.4364), (-0.821, -6.689e-08, 0.4108), (-0.821, 6.689e-08, -0.4108), (0.4364, 8.342e-08, -0.7889), (-0.4364, 8.342e-08, -0.7889), (-0.4108, 1.338e-07, -0.821), (0.4108, 1.338e-07, -0.821)], [(8, 11), (9, 10), (12, 15), (13, 14), (16, 19), (17, 18), (20, 23), (21, 22), (7, 9), (3, 10), (6, 8), (1, 11), (6, 13), (1, 14), (5, 12), (0, 15), (5, 17), (0, 18), (4, 16), (2, 19), (4, 21), (2, 22), (7, 20), (3, 23)], [])
me_wgt_armature_master.update()
me_wgt_armature_head = bpy.data.meshes.new('WGT-Armature_Head')
me_wgt_armature_head.from_pydata([(0.0, 0.427, 0.0), (-0.1105, 0.4125, 0.0), (-0.2135, 0.3698, 0.0), (-0.3019, 0.3019, 0.0), (-0.3698, 0.2135, 0.0), (-0.4125, 0.1105, 0.0), (-0.427, 3.224e-08, 0.0), (-0.4125, -0.1105, 0.0), (-0.3698, -0.2135, 0.0), (-0.3019, -0.3019, 0.0), (-0.2135, -0.3698, 0.0), (-0.1105, -0.4125, 0.0), (-1.663e-07, -0.427, 0.0), (0.1105, -0.4125, 0.0), (0.2135, -0.3698, 0.0), (0.3019, -0.3019, 0.0), (0.3698, -0.2135, 0.0), (0.4125, -0.1105, 0.0), (0.427, -1.985e-07, 0.0), (0.4125, 0.1105, 0.0), (0.3698, 0.2135, 0.0), (0.3019, 0.3019, 0.0), (0.2135, 0.3698, 0.0), (0.1105, 0.4125, 0.0), (0.0, 3.181e-08, 0.427), (-0.1105, 3.181e-08, 0.4125), (-0.2135, 3.181e-08, 0.3698), (-0.3019, 3.181e-08, 0.3019), (-0.3698, 1.591e-08, 0.2135), (-0.4125, 7.953e-09, 0.1105), (-0.427, 3.793e-15, 3.224e-08), (-0.4125, -7.953e-09, -0.1105), (-0.3698, -1.591e-08, -0.2135), (-0.3019, -3.181e-08, -0.3019), (-0.2135, -3.181e-08, -0.3698), (-0.1105, -3.181e-08, -0.4125), (-1.663e-07, -3.181e-08, -0.427), (0.1105, -3.181e-08, -0.4125), (0.2135, -3.181e-08, -0.3698), (0.3019, -3.181e-08, -0.3019), (0.3698, -1.591e-08, -0.2135), (0.4125, -7.953e-09, -0.1105), (0.427, -1.517e-14, -1.985e-07), (0.4125, 7.953e-09, 0.1105), (0.3698, 1.591e-08, 0.2135), (0.3019, 3.181e-08, 0.3019), (0.2135, 3.181e-08, 0.3698), (0.1105, 3.181e-08, 0.4125), (-3.181e-08, 1.896e-15, 0.427), (-3.977e-08, -0.1105, 0.4125), (-4.772e-08, -0.2135, 0.3698), (-6.363e-08, -0.3019, 0.3019), (-3.181e-08, -0.3698, 0.2135), (-3.181e-08, -0.4125, 0.1105), (-3.181e-08, -0.427, 3.224e-08), (-3.181e-08, -0.4125, -0.1105), (0.0, -0.3698, -0.2135), (0.0, -0.3019, -0.3019), (1.591e-08, -0.2135, -0.3698), (2.386e-08, -0.1105, -0.4125), (3.181e-08, -1.663e-07, -0.427), (3.977e-08, 0.1105, -0.4125), (4.772e-08, 0.2135, -0.3698), (6.363e-08, 0.3019, -0.3019), (3.181e-08, 0.3698, -0.2135), (3.181e-08, 0.4125, -0.1105), (3.181e-08, 0.427, -1.985e-07), (3.181e-08, 0.4125, 0.1105), (0.0, 0.3698, 0.2135), (0.0, 0.3019, 0.3019), (-1.591e-08, 0.2135, 0.3698), (-2.386e-08, 0.1105, 0.4125)], [(0, 1), (1, 2), (2, 3), (3, 4), (4, 5), (5, 6), (6, 7), (7, 8), (8, 9), (9, 10), (10, 11), (11, 12), (12, 13), (13, 14), (14, 15), (15, 16), (16, 17), (17, 18), (18, 19), (19, 20), (20, 21), (21, 22), (22, 23), (0, 23), (24, 25), (25, 26), (26, 27), (27, 28), (28, 29), (29, 30), (30, 31), (31, 32), (32, 33), (33, 34), (34, 35), (35, 36), (36, 37), (37, 38), (38, 39), (39, 40), (40, 41), (41, 42), (42, 43), (43, 44), (44, 45), (45, 46), (46, 47), (24, 47), (48, 49), (49, 50), (50, 51), (51, 52), (52, 53), (53, 54), (54, 55), (55, 56), (56, 57), (57, 58), (58, 59), (59, 60), (60, 61), (61, 62), (62, 63), (63, 64), (64, 65), (65, 66), (66, 67), (67, 68), (68, 69), (69, 70), (70, 71), (48, 71)], [])
me_wgt_armature_head.update()
me_wgt_armature_face = bpy.data.meshes.new('WGT-Armature_Face')
me_wgt_armature_face.from_pydata([(0.52, -4.546e-08, 0.52), (-0.52, 4.546e-08, 0.52), (0.52, -4.546e-08, -0.52), (-0.52, 4.546e-08, -0.52)], [(2, 3), (0, 1), (0, 2), (1, 3)], [])
me_wgt_armature_face.update()
me_wgt_armature_eyel_001 = bpy.data.meshes.new('WGT-Armature_EyeL.001')
me_wgt_armature_eyel_001.from_pydata([(0.0, 0.0, 0.0), (0.0, 1.0, 0.0)], [(0, 1)], [])
me_wgt_armature_eyel_001.update()
me_wgt_armature_eyel = bpy.data.meshes.new('WGT-Armature_EyeL')
me_wgt_armature_eyel.from_pydata([(0.0, 0.0, 0.0), (0.0, 1.0, 0.0)], [(0, 1)], [])
me_wgt_armature_eyel.update()
me_wgt_armature_eyebrowl_001 = bpy.data.meshes.new('WGT-Armature_EyeBrowL.001')
me_wgt_armature_eyebrowl_001.from_pydata([(0.0, 0.0, 0.0), (0.0, 1.0, 0.0)], [(0, 1)], [])
me_wgt_armature_eyebrowl_001.update()
me_wgt_armature_eyebrowl = bpy.data.meshes.new('WGT-Armature_EyeBrowL')
me_wgt_armature_eyebrowl.from_pydata([(0.0, 0.0, 0.0), (0.0, 1.0, 0.0)], [(0, 1)], [])
me_wgt_armature_eyebrowl.update()
me_wgt_armature_eye_iris_l_001 = bpy.data.meshes.new('WGT-Armature_Eye_Iris_L.001')
me_wgt_armature_eye_iris_l_001.from_pydata([(0.0, 0.0, 0.0), (0.0, 1.0, 0.0)], [(0, 1)], [])
me_wgt_armature_eye_iris_l_001.update()
me_wgt_armature_eye_iris_l = bpy.data.meshes.new('WGT-Armature_Eye_Iris_L')
me_wgt_armature_eye_iris_l.from_pydata([(0.0, 0.0, 0.0), (0.0, 1.0, 0.0)], [(0, 1)], [])
me_wgt_armature_eye_iris_l.update()
me_wgt_armature_beard = bpy.data.meshes.new('WGT-Armature_Beard')
me_wgt_armature_beard.from_pydata([(0.15, -1.311e-08, 0.15), (-0.15, 1.311e-08, 0.15), (0.15, -1.311e-08, -0.15), (-0.15, 1.311e-08, -0.15)], [(2, 3), (0, 1), (0, 2), (1, 3)], [])
me_wgt_armature_beard.update()
arm_armature_001 = bpy.data.armatures.new('Armature.001')  # bones are not reproduced

# ---- objects
ob_light = bpy.data.objects.new('Light', light_light)
ob_camera = bpy.data.objects.new('Camera', cam_camera)
ob_plane = bpy.data.objects.new('Plane', me_plane_026)
ob_ch0_steve_rig = bpy.data.objects.new('CH0_Steve_Rig', arm_armature_001)
ob_ch0_steve_mesh = bpy.data.objects.new('CH0_steve_mesh', me_steve_02___default_0_001)
ob_cube = bpy.data.objects.new('Cube', me_cube)
ob_wgt_armature_master = bpy.data.objects.new('WGT-Armature_Master', me_wgt_armature_master)
ob_wgt_armature_head = bpy.data.objects.new('WGT-Armature_Head', me_wgt_armature_head)
ob_wgt_armature_face = bpy.data.objects.new('WGT-Armature_Face', me_wgt_armature_face)
ob_wgt_armature_eyel_001 = bpy.data.objects.new('WGT-Armature_EyeL.001', me_wgt_armature_eyel_001)
ob_wgt_armature_eyel = bpy.data.objects.new('WGT-Armature_EyeL', me_wgt_armature_eyel)
ob_wgt_armature_eyebrowl_001 = bpy.data.objects.new('WGT-Armature_EyeBrowL.001', me_wgt_armature_eyebrowl_001)
ob_wgt_armature_eyebrowl = bpy.data.objects.new('WGT-Armature_EyeBrowL', me_wgt_armature_eyebrowl)
ob_wgt_armature_eye_iris_l_001 = bpy.data.objects.new('WGT-Armature_Eye_Iris_L.001', me_wgt_armature_eye_iris_l_001)
ob_wgt_armature_eye_iris_l = bpy.data.objects.new('WGT-Armature_Eye_Iris_L', me_wgt_armature_eye_iris_l)
ob_wgt_armature_beard = bpy.data.objects.new('WGT-Armature_Beard', me_wgt_armature_beard)

# ---- transforms, parenting, visibility, modifiers, constraints
ob_light.location = (4.076, 1.005, 5.904)
ob_light.rotation_euler = (0.6503, 0.05522, 1.866)
ob_light.lock_rotations_4d = False
ob_light.empty_display_type = 'ARROWS'
ob_light.color = (0.0, 0.0, 0.0, 0.0)
ob_light.lineart.crease_threshold = 0.0
ob_camera.location = (4.326, -4.106, 2.181)
ob_camera.rotation_euler = (1.24, -1.37e-06, 0.8175)
ob_camera.lock_rotations_4d = False
ob_camera.empty_display_type = 'ARROWS'
ob_camera.color = (0.0, 0.0, 0.0, 0.0)
ob_camera.display_type = 'WIRE'
ob_camera.lineart.crease_threshold = 0.0
ob_plane.location = (-30.4, 4.586, 7.177)
ob_plane.rotation_euler = (0.6454, -1.299, 2.15)
ob_plane.scale = (0.3235, 0.3235, 0.6471)
ob_ch0_steve_rig.location = (0.0, 0.0, 0.0)
ob_ch0_steve_rig.rotation_euler = (0.0, -0.0, 0.4812)
ob_ch0_steve_mesh.parent = ob_ch0_steve_rig
ob_ch0_steve_mesh.location = (0.0, 0.0, 0.0)
ob_ch0_steve_mesh.rotation_mode = 'QUATERNION'
ob_ch0_steve_mesh.rotation_quaternion = (1.0, 0.0, 0.0, 0.0)
ob_ch0_steve_mesh.scale = (0.8546, 0.8546, 0.8546)
_vg = ob_ch0_steve_mesh.vertex_groups.new(name='Master')
_vg = ob_ch0_steve_mesh.vertex_groups.new(name='Toros')
_vg.add([0, 1, 2, 3, 4, 5, 6, 7], 1.0, 'REPLACE')
_vg = ob_ch0_steve_mesh.vertex_groups.new(name='LegL')
_vg.add([32, 33, 34, 35, 36, 37, 38, 39], 1.0, 'REPLACE')
_vg = ob_ch0_steve_mesh.vertex_groups.new(name='ArmL')
_vg.add([16, 17, 18, 19, 20, 21, 22, 23], 1.0, 'REPLACE')
_vg = ob_ch0_steve_mesh.vertex_groups.new(name='Head')
_vg.add([8, 9, 10, 11, 12, 13, 14, 15, 48, 49, 50, 51, 52, 53, 54, 55, 56, 57, 58, 59, 60, 61, 62, 63, 64, 65, 66, 67, 68, 69, 70, 71, 72, 73, 74, 75, 76, 77, 78, 79, 80, 81, 82, 83, 84, 85, 86, 87, 88, 89, 90, 91, 92, 93, 94, 95, 96, 97, 98, 99, 100, 101, 102, 103, 104, 105, 106, 107, 108, 109, 110, 111, 112, 113, 114, 115, 116, 117, 118, 119, 120, 121, 122, 123, 124, 125, 126, 127, 128, 129, 130, 131, 132, 133, 134, 135, 136, 137, 138, 139, 140, 141, 142, 143, 144, 145, 146, 147, 152, 153, 154, 155, 156, 157, 160, 161, 162, 163, 164, 165, 166, 167, 168, 169, 170, 171, 172, 173, 174, 175, 176, 177, 178, 179, 180, 181, 182, 183, 184, 185, 186, 187, 188, 189], 1.0, 'REPLACE')
_vg = ob_ch0_steve_mesh.vertex_groups.new(name='Face')
_vg.add([8, 9, 10, 11, 12, 13, 14, 15, 48, 49, 50, 51, 52, 53, 54, 55, 56, 57, 58, 59, 60, 61, 62, 63, 64, 65, 66, 67, 68, 69, 70, 71, 72, 73, 74, 75, 76, 77, 78, 79, 80, 81, 82, 83, 84, 85, 86, 87, 88, 89, 90, 91, 92, 93, 94, 95, 96, 97, 98, 99, 100, 101, 102, 103, 104, 105, 106, 107, 108, 109, 110, 111, 112, 113, 114, 115, 116, 117, 118, 119, 120, 121, 122, 123, 124, 125, 126, 127, 128, 129, 130, 131, 132, 133, 134, 135, 136, 137, 138, 139, 140, 141, 142, 143, 144, 145, 146, 147, 152, 153, 154, 155, 156, 157, 160, 161, 162, 163, 164, 165, 166, 167, 168, 169, 170, 171, 172, 173, 174, 175, 176, 177, 178, 179, 180, 181, 182, 183, 184, 185, 186, 187, 188, 189, 190, 191, 192, 193, 194, 195, 196, 197, 198, 199, 200, 201, 202, 203, 213, 214, 215, 216, 217, 218, 219, 225, 226, 227, 228, 229, 230, 231, 232, 233, 234, 235, 236, 237, 238], 1.0, 'REPLACE')
_vg = ob_ch0_steve_mesh.vertex_groups.new(name='Eye_Iris_L')
_vg.add([209, 210, 211, 212], 1.0, 'REPLACE')
_vg = ob_ch0_steve_mesh.vertex_groups.new(name='EyeL')
_vg.add([148, 149, 150, 151, 158, 159], 1.0, 'REPLACE')
_vg = ob_ch0_steve_mesh.vertex_groups.new(name='EyeBrowL')
_vg.add([243, 244, 245, 246, 247, 248], 1.0, 'REPLACE')
_vg = ob_ch0_steve_mesh.vertex_groups.new(name='Eye_Iris_L.001')
_vg.add([255, 256, 257, 258], 1.0, 'REPLACE')
_vg = ob_ch0_steve_mesh.vertex_groups.new(name='EyeL.001')
_vg.add([249, 250, 251, 252, 253, 254], 1.0, 'REPLACE')
_vg = ob_ch0_steve_mesh.vertex_groups.new(name='EyeBrowL.001')
_vg.add([259, 260, 261, 262, 263, 264], 1.0, 'REPLACE')
_vg = ob_ch0_steve_mesh.vertex_groups.new(name='ArmL.001')
_vg.add([24, 25, 26, 27, 28, 29, 30, 31], 1.0, 'REPLACE')
_vg = ob_ch0_steve_mesh.vertex_groups.new(name='LegL.001')
_vg.add([40, 41, 42, 43, 44, 45, 46, 47], 1.0, 'REPLACE')
_vg = ob_ch0_steve_mesh.vertex_groups.new(name='Beard')
_vg.add([204, 205, 206, 207, 208, 220, 221, 222, 223, 224, 239, 240, 241, 242], 1.0, 'REPLACE')
_m = ob_ch0_steve_mesh.modifiers.new('Armature', 'ARMATURE')
_m.object = ob_ch0_steve_rig
_m = ob_ch0_steve_mesh.modifiers.new('GeometryNodes', 'NODES')
_m.node_group = ng_geometry_nodes
_m.show_render = False
ob_cube.location = (0.0, 0.0, 0.0)
ob_wgt_armature_master.location = (0.0, 0.0, 0.0)
ob_wgt_armature_master.rotation_euler = (1.571, -0.0, 0.0)
ob_wgt_armature_head.location = (1.229e-07, 1.751e-07, 1.5)
ob_wgt_armature_head.rotation_euler = (1.571, -0.0, 0.0)
ob_wgt_armature_head.scale = (0.5, 0.5, 0.5)
ob_wgt_armature_face.location = (1.262e-07, -0.25, 1.746)
ob_wgt_armature_face.rotation_euler = (3.142, 8.742e-08, 0.0)
ob_wgt_armature_face.scale = (0.5, 0.5, 0.5)
ob_wgt_armature_eyel_001.location = (-0.125, -0.2541, 1.719)
ob_wgt_armature_eyel_001.rotation_euler = (0.0, 6.357e-08, 3.142)
ob_wgt_armature_eyel_001.scale = (0.2033, 0.2033, 0.2033)
ob_wgt_armature_eyel.location = (0.125, -0.2541, 1.719)
ob_wgt_armature_eyel.rotation_euler = (0.0, 6.357e-08, 3.142)
ob_wgt_armature_eyel.scale = (0.2033, 0.2033, 0.2033)
ob_wgt_armature_eyebrowl_001.location = (-0.125, -0.2521, 1.781)
ob_wgt_armature_eyebrowl_001.rotation_euler = (0.0, 6.357e-08, 3.142)
ob_wgt_armature_eyebrowl_001.scale = (0.2033, 0.2033, 0.2033)
ob_wgt_armature_eyebrowl.location = (0.125, -0.2521, 1.781)
ob_wgt_armature_eyebrowl.rotation_euler = (0.0, 6.357e-08, 3.142)
ob_wgt_armature_eyebrowl.scale = (0.2033, 0.2033, 0.2033)
ob_wgt_armature_eye_iris_l_001.location = (-0.09375, -0.2541, 1.719)
ob_wgt_armature_eye_iris_l_001.rotation_euler = (0.0, 6.357e-08, 3.142)
ob_wgt_armature_eye_iris_l_001.scale = (0.2033, 0.2033, 0.2033)
ob_wgt_armature_eye_iris_l.location = (0.09375, -0.2541, 1.719)
ob_wgt_armature_eye_iris_l.rotation_euler = (0.0, 6.357e-08, 3.142)
ob_wgt_armature_eye_iris_l.scale = (0.2033, 0.2033, 0.2033)
ob_wgt_armature_beard.location = (1.262e-07, -0.25, 1.563)
ob_wgt_armature_beard.rotation_euler = (3.142, 3.258e-07, 0.0)
ob_wgt_armature_beard.scale = (0.5, 0.5, 0.5)

# ---- collection membership
col_collection.objects.link(ob_light)
col_collection.objects.link(ob_camera)
col_collection.objects.link(ob_plane)
col_collection.objects.link(ob_ch0_steve_rig)
col_collection.objects.link(ob_ch0_steve_mesh)
col_collection.objects.link(ob_cube)
col_wgt.objects.link(ob_wgt_armature_master)
col_wgt.objects.link(ob_wgt_armature_head)
col_wgt.objects.link(ob_wgt_armature_face)
col_wgt.objects.link(ob_wgt_armature_eyel_001)
col_wgt.objects.link(ob_wgt_armature_eyel)
col_wgt.objects.link(ob_wgt_armature_eyebrowl_001)
col_wgt.objects.link(ob_wgt_armature_eyebrowl)
col_wgt.objects.link(ob_wgt_armature_eye_iris_l_001)
col_wgt.objects.link(ob_wgt_armature_eye_iris_l)
col_wgt.objects.link(ob_wgt_armature_beard)
def _layer_coll(name, lc=None):
    lc = lc or bpy.context.view_layer.layer_collection
    for c in lc.children:
        if c.name == name: return c
        r = _layer_coll(name, c)
        if r: return r
_layer_coll('WGT').exclude = True

# ---- scene / render settings (as saved in the file)
scene.camera = ob_camera
scene.frame_start = 1; scene.frame_end = 250; scene.frame_set(17)
scene.render.engine = 'CYCLES'
scene.render.resolution_x = 1024
scene.render.resolution_y = 1024
scene.render.bake_bias = 0.0
scene.render.bake_samples = 0
scene.cycles.sampling_pattern = 'TABULATED_SOBOL'
scene.eevee.use_volume_custom_range = False
bpy.context.view_layer.update()
